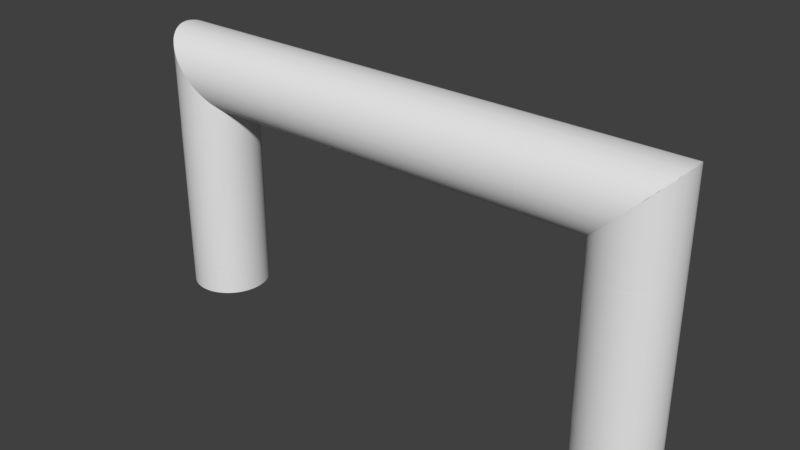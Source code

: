 # Source: untitled.blend  (saved by Blender 2.79.0; exported with 4.5.12 LTS)
import bpy
from mathutils import Matrix  # noqa: F401  (used for matrix-valued properties, if any)

bpy.ops.wm.read_factory_settings(use_empty=True)
scene = bpy.context.scene
scene.name = 'Scene'

# ---- collections
col_collection_1 = bpy.data.collections.new('Collection 1'); scene.collection.children.link(col_collection_1)

# ---- materials (node trees are filled in below, after node groups)
mat_mat_1 = bpy.data.materials.new('Mat_1')
mat_mat_1.alpha_threshold = 0.0
mat_mat_1.use_transparent_shadow = False
mat_mat_1.roughness = 0.5
mat_mat_002 = bpy.data.materials.new('Mat.002')
mat_mat_002.alpha_threshold = 0.0
mat_mat_002.use_transparent_shadow = False
mat_mat_002.roughness = 0.5

# ---- material node trees

# ---- world
world_world = bpy.data.worlds.new('World'); scene.world = world_world
world_world.color = (0.05088, 0.05088, 0.05088)
world_world.use_sun_shadow = False
world_world.sun_shadow_jitter_overblur = 0.0
world_world.cycles.sampling_method = 'MANUAL'

# ---- meshes
me_baner_2_002 = bpy.data.meshes.new('baner_2.002')
me_baner_2_002.from_pydata([(106.4, -12.05, 11.96), (106.4, -12.05, 72.13), (105.3, -12.98, 72.13), (105.3, -12.98, 11.96), (104.1, -13.8, 11.96), (104.1, -13.8, 72.13), (102.8, -14.5, 72.13), (102.8, -14.5, 11.96), (84.87, -11.72, 11.96), (84.87, -11.72, 72.13), (83.85, -10.66, 72.13), (83.85, -10.66, 11.96), (101.4, -15.08, 72.13), (101.4, -15.08, 11.96), (98.44, -15.85, 72.13), (98.44, -15.85, 11.96), (99.93, -15.53, 11.96), (99.94, -15.53, 72.13), (95.84, -16.06, 72.13), (95.84, -16.06, 11.96), (97.41, -15.98, 11.96), (97.41, -15.98, 72.13), (94.26, -15.98, 72.13), (94.26, -15.98, 11.96), (88.48, -14.28, 72.13), (88.48, -14.28, 11.96), (89.83, -14.9, 11.96), (89.83, -14.9, 72.13), (85.99, -12.68, 72.13), (85.99, -12.68, 11.96), (87.19, -13.54, 11.96), (87.19, -13.54, 72.13), (92.73, -15.76, 72.13), (92.73, -15.76, 11.96), (91.25, -15.4, 11.96), (91.26, -15.4, 72.13), (107.5, -11.03, 11.96), (107.5, -11.03, 72.13)], [], [(0, 1, 2, 3), (4, 5, 6, 7), (8, 9, 10, 11), (5, 4, 3, 2), (12, 13, 7, 6), (14, 15, 16, 17), (18, 19, 20, 21), (22, 23, 19, 18), (24, 25, 26, 27), (28, 29, 30, 31), (23, 22, 32, 33), (34, 35, 27, 26), (36, 37, 1, 0), (13, 12, 17, 16), (15, 14, 21, 20), (33, 32, 35, 34), (25, 24, 31, 30), (29, 28, 9, 8)])
me_baner_2_002.polygons.foreach_set('use_smooth', [True] * 18)
_uv = me_baner_2_002.uv_layers.new(name='UVMap')
_uv.uv.foreach_set('vector', [1.007, 0.6834, -0.000947, 0.6834, -0.000947, 0.6642, 1.007, 0.6641, 1.007, 0.6435, -0.000947, 0.6435, -0.000947, 0.6216, 1.007, 0.6216, 1.007, 0.3219, -0.000947, 0.3219, -0.000947, 0.3047, 1.007, 0.3047, -0.000947, 0.6435, 1.007, 0.6435, 1.007, 0.6641, -0.000947, 0.6642, -0.000947, 0.5985, 1.007, 0.5985, 1.007, 0.6216, -0.000947, 0.6216, -0.000947, 0.5492, 1.007, 0.5492, 1.007, 0.5743, -0.000947, 0.5743, -0.000947, 0.5057, 1.007, 0.5057, 1.007, 0.532, -0.000947, 0.5321, -0.000947, 0.4793, 1.007, 0.4793, 1.007, 0.5057, -0.000947, 0.5057, -0.000947, 0.3823, 1.007, 0.3823, 1.007, 0.405, -0.000947, 0.4051, -0.000947, 0.3406, 1.007, 0.3406, 1.007, 0.3608, -0.000947, 0.3608, 1.007, 0.4793, -0.000947, 0.4793, -0.000947, 0.4537, 1.007, 0.4536, 1.007, 0.4289, -0.000947, 0.4289, -0.000947, 0.4051, 1.007, 0.405, 1.007, 0.7011, -0.000947, 0.7011, -0.000947, 0.6834, 1.007, 0.6834, 1.007, 0.5985, -0.000947, 0.5985, -0.000947, 0.5743, 1.007, 0.5743, 1.007, 0.5492, -0.000947, 0.5492, -0.000947, 0.5321, 1.007, 0.532, 1.007, 0.4536, -0.000947, 0.4537, -0.000947, 0.4289, 1.007, 0.4289, 1.007, 0.3823, -0.000947, 0.3823, -0.000947, 0.3608, 1.007, 0.3608, 1.007, 0.3406, -0.000947, 0.3406, -0.000947, 0.3219, 1.007, 0.3219])
me_baner_2_002.materials.append(mat_mat_1)
me_baner_2_002.use_remesh_preserve_volume = False
me_baner_2_002.use_remesh_preserve_attributes = False
me_baner_2_002.use_mirror_vertex_groups = False
me_baner_2_002.update()
me_baner_3_002 = bpy.data.meshes.new('baner_3.002')
me_baner_3_002.from_pydata([(-60.13, -11.03, 84.15), (60.19, -11.03, 84.15), (60.19, -12.05, 85.21), (-60.13, -12.05, 85.21), (-60.13, -12.98, 86.36), (60.19, -12.98, 86.36), (60.19, -13.8, 87.59), (-60.13, -13.8, 87.59), (-60.13, -15.98, 94.24), (60.19, -15.98, 94.24), (60.19, -16.06, 95.81), (-60.13, -16.06, 95.81), (-60.13, -14.9, 101.8), (60.19, -14.9, 101.8), (60.19, -14.28, 103.2), (-60.13, -14.28, 103.2), (60.19, -13.54, 104.5), (-60.13, -13.54, 104.5), (-60.13, -15.98, 97.39), (60.19, -15.98, 97.39), (60.19, -15.76, 98.92), (-60.13, -15.76, 98.92), (-60.13, -15.4, 100.4), (60.19, -15.4, 100.4), (60.19, -15.08, 90.28), (-60.13, -15.08, 90.28), (-60.13, -14.5, 88.9), (60.19, -14.5, 88.9), (60.19, -15.53, 91.72), (-60.13, -15.53, 91.72), (60.19, -15.85, 93.21), (-60.13, -15.85, 93.21), (60.19, -12.68, 105.7), (-60.13, -12.68, 105.7), (60.19, -11.72, 106.8), (-60.13, -11.72, 106.8), (60.19, -10.66, 107.8), (-60.13, -10.66, 107.8)], [], [(0, 1, 2, 3), (4, 5, 6, 7), (8, 9, 10, 11), (12, 13, 14, 15), (15, 14, 16, 17), (18, 19, 20, 21), (22, 23, 13, 12), (24, 25, 26, 27), (28, 29, 25, 24), (30, 31, 29, 28), (9, 8, 31, 30), (19, 18, 11, 10), (23, 22, 21, 20), (32, 33, 17, 16), (34, 35, 33, 32), (5, 4, 3, 2), (27, 26, 7, 6), (36, 37, 35, 34)])
me_baner_3_002.polygons.foreach_set('use_smooth', [True] * 18)
_uv = me_baner_3_002.uv_layers.new(name='UVMap')
_uv.uv.foreach_set('vector', [-0.1592, 0.3704, 1.159, 0.3704, 1.159, 0.3819, -0.1592, 0.3819, -0.1592, 0.3945, 1.159, 0.3945, 1.159, 0.408, -0.1592, 0.408, -0.1592, 0.4809, 1.159, 0.4809, 1.159, 0.4981, -0.1592, 0.4981, -0.1592, 0.5639, 1.159, 0.5639, 1.159, 0.5788, -0.1592, 0.5788, -0.1592, 0.5788, 1.159, 0.5788, 1.159, 0.5929, -0.1592, 0.5929, -0.1592, 0.5154, 1.159, 0.5154, 1.159, 0.5322, -0.1592, 0.5322, -0.1592, 0.5484, 1.159, 0.5484, 1.159, 0.5639, -0.1592, 0.5639, 1.159, 0.4375, -0.1592, 0.4375, -0.1592, 0.4224, 1.159, 0.4224, 1.159, 0.4533, -0.1592, 0.4533, -0.1592, 0.4375, 1.159, 0.4375, 1.159, 0.4697, -0.1592, 0.4697, -0.1592, 0.4533, 1.159, 0.4533, 1.159, 0.4809, -0.1592, 0.4809, -0.1592, 0.4697, 1.159, 0.4697, 1.159, 0.5154, -0.1592, 0.5154, -0.1592, 0.4981, 1.159, 0.4981, 1.159, 0.5484, -0.1592, 0.5484, -0.1592, 0.5322, 1.159, 0.5322, 1.159, 0.6061, -0.1592, 0.6061, -0.1592, 0.5929, 1.159, 0.5929, 1.159, 0.6183, -0.1592, 0.6183, -0.1592, 0.6061, 1.159, 0.6061, 1.159, 0.3945, -0.1592, 0.3945, -0.1592, 0.3819, 1.159, 0.3819, 1.159, 0.4224, -0.1592, 0.4224, -0.1592, 0.408, 1.159, 0.408, 1.159, 0.6296, -0.1592, 0.6296, -0.1592, 0.6183, 1.159, 0.6183])
me_baner_3_002.materials.append(mat_mat_002)
me_baner_3_002.use_remesh_preserve_volume = False
me_baner_3_002.use_remesh_preserve_attributes = False
me_baner_3_002.use_mirror_vertex_groups = False
me_baner_3_002.update()
me_noga_2_001 = bpy.data.meshes.new('noga_2.001')
me_noga_2_001.from_pydata([(111.9, -1.175e-05, 72.13), (111.9, -1.822e-05, 111.8), (111.8, -1.574, 111.7), (111.8, -1.574, 72.13), (111.8, -1.574, 11.96), (111.6, -3.104, 11.96), (111.6, -3.104, -0.03975), (111.8, -1.574, -0.03975), (111.6, -3.104, 72.13), (111.6, -3.104, 111.5), (111.2, -4.583, 111.2), (111.2, -4.583, 72.13), (111.2, -4.583, 11.96), (110.7, -6.004, 72.13), (110.7, -6.004, 11.96), (110.7, -6.004, 110.7), (110.1, -7.36, 110.0), (110.1, -7.36, 72.13), (110.1, -7.36, 11.96), (109.3, -8.644, 11.96), (109.3, -8.644, -0.03979), (110.1, -7.36, -0.03978), (109.3, -8.644, 72.13), (109.3, -8.644, 109.3), (108.5, -9.849, 108.4), (108.5, -9.849, 72.13), (107.5, -10.97, 107.5), (107.5, -10.97, 72.13), (106.5, -11.99, 106.4), (106.5, -11.99, 72.13), (105.3, -12.92, 105.3), (105.3, -12.92, 72.13), (104.1, -13.74, 104.0), (104.1, -13.74, 72.13), (102.8, -14.44, 102.7), (102.8, -14.44, 72.13), (102.8, -14.44, 11.96), (101.4, -15.02, 11.96), (101.4, -15.02, -0.03993), (102.8, -14.44, -0.03991), (101.4, -15.02, 72.13), (101.4, -15.02, 101.4), (99.96, -15.47, 99.91), (99.96, -15.47, 72.13), (99.96, -15.47, 11.96), (98.46, -15.79, 72.13), (98.46, -15.79, 11.96), (98.46, -15.79, 98.41), (97.43, -15.92, 97.39), (97.44, -15.92, 72.13), (95.86, -16.0, 95.81), (95.86, -16.0, 72.13), (94.29, -15.92, 94.24), (94.29, -15.92, 72.13), (92.76, -15.7, 92.71), (92.76, -15.7, 72.13), (92.76, -15.7, 11.96), (91.28, -15.34, 11.96), (91.28, -15.34, -0.0401), (92.76, -15.7, -0.04008), (91.28, -15.34, 72.13), (91.28, -15.34, 91.23), (89.86, -14.84, 89.81), (89.86, -14.84, 72.13), (89.86, -14.84, 11.96), (88.5, -14.22, 11.96), (88.5, -14.22, -0.04015), (89.86, -14.84, -0.04013), (88.5, -14.22, 72.13), (88.5, -14.22, 88.45), (87.22, -13.48, 87.17), (87.22, -13.48, 72.13), (87.22, -13.48, 11.96), (86.01, -12.62, 72.13), (86.01, -12.62, 11.96), (86.01, -12.62, 85.97), (84.89, -11.66, 84.85), (84.89, -11.66, 72.13), (84.89, -11.66, 11.96), (83.87, -10.6, 72.13), (83.87, -10.6, 11.96), (83.87, -10.6, 83.82), (82.94, -9.457, 82.9), (82.94, -9.457, 72.13), (82.13, -8.225, 82.08), (82.13, -8.225, 72.13), (81.42, -6.916, 81.38), (81.42, -6.916, 72.13), (80.84, -5.537, 80.79), (80.84, -5.537, 72.13), (80.39, -4.096, 80.34), (80.39, -4.096, 72.13), (80.07, -2.599, 80.02), (80.07, -2.599, 72.13), (80.07, -2.599, 11.96), (79.94, -1.574, 11.96), (79.94, -1.574, -0.04029), (80.07, -2.599, -0.04029), (79.94, -1.574, 72.13), (79.94, -1.574, 79.89), (79.86, -1.3e-05, 79.81), (79.86, -1.175e-05, 72.13), (79.86, -1.948e-06, 11.96), (79.94, 1.574, 11.96), (79.94, 1.574, -0.04029), (79.86, 6.565e-09, -0.04029), (79.94, 1.574, 72.13), (79.94, 1.574, 79.89), (80.16, 3.104, 80.11), (80.16, 3.104, 72.13), (80.52, 4.583, 80.48), (80.52, 4.583, 72.13), (81.02, 6.004, 80.97), (81.02, 6.004, 72.13), (81.64, 7.36, 81.6), (81.64, 7.36, 72.13), (81.64, 7.36, 11.96), (82.39, 8.644, 72.13), (82.39, 8.644, 11.96), (82.39, 8.644, 82.34), (83.24, 9.849, 83.19), (83.24, 9.849, 72.13), (83.24, 9.849, 11.96), (84.2, 10.97, 72.13), (84.2, 10.97, 11.96), (84.2, 10.97, 84.15), (85.26, 11.99, 85.21), (85.26, 11.99, 72.13), (85.26, 11.99, 11.96), (86.4, 12.92, 72.13), (86.41, 12.92, 11.96), (86.4, 12.92, 86.36), (87.64, 13.74, 87.59), (87.64, 13.74, 72.13), (87.64, 13.74, 11.96), (88.95, 14.44, 72.13), (88.95, 14.44, 11.96), (88.94, 14.44, 88.9), (90.32, 15.02, 90.28), (90.32, 15.02, 72.13), (91.76, 15.47, 91.72), (91.76, 15.47, 72.13), (93.26, 15.79, 93.21), (93.26, 15.79, 72.13), (94.29, 15.92, 94.24), (94.29, 15.92, 72.13), (95.86, 16.0, 95.81), (95.86, 16.0, 72.13), (97.43, 15.92, 97.39), (97.44, 15.92, 72.13), (97.44, 15.92, 11.96), (98.97, 15.7, 11.96), (98.97, 15.7, -0.03997), (97.44, 15.92, -0.03999), (98.97, 15.7, 72.13), (98.96, 15.7, 98.92), (100.4, 15.34, 100.4), (100.4, 15.34, 72.13), (100.4, 15.34, 11.96), (101.9, 14.84, 11.96), (101.9, 14.84, -0.03992), (100.4, 15.34, -0.03994), (101.9, 14.84, 72.13), (101.9, 14.84, 101.8), (103.2, 14.22, 103.2), (103.2, 14.22, 72.13), (104.5, 13.48, 104.5), (104.5, 13.48, 72.13), (105.7, 12.62, 105.7), (105.7, 12.62, 72.13), (106.8, 11.66, 106.8), (106.8, 11.66, 72.13), (106.8, 11.66, 11.96), (107.9, 10.6, 72.13), (107.9, 10.6, 11.96), (107.9, 10.6, 107.8), (108.8, 9.457, 108.7), (108.8, 9.457, 72.13), (108.8, 9.457, 11.96), (109.6, 8.225, 11.96), (109.6, 8.225, -0.03979), (108.8, 9.457, -0.0398), (109.6, 8.225, 72.13), (109.6, 8.225, 109.5), (110.3, 6.916, 110.3), (110.3, 6.916, 72.13), (110.3, 6.916, 11.96), (110.9, 5.537, 11.96), (110.9, 5.537, -0.03976), (110.3, 6.916, -0.03977), (110.9, 5.537, 72.13), (110.9, 5.537, 110.8), (111.3, 4.096, 111.3), (111.3, 4.096, 72.13), (111.3, 4.096, 11.96), (111.7, 2.599, 72.13), (111.7, 2.599, 11.96), (111.7, 2.599, 111.6), (111.8, 1.574, 111.7), (111.8, 1.574, 72.13), (111.8, 1.574, 11.96), (111.9, -1.948e-06, 11.96), (111.9, 6.476e-09, -0.03975), (108.5, -9.849, 11.96), (108.5, -9.849, -0.03981), (107.5, -10.97, 11.96), (107.5, -10.97, -0.03982), (106.5, -11.99, 11.96), (105.3, -12.92, 11.96), (104.1, -13.74, 11.96), (99.96, -15.47, -0.03995), (97.44, -15.92, 11.96), (95.86, -16.0, 11.96), (95.86, -16.0, -0.04002), (97.44, -15.92, -0.04), (94.29, -15.92, 11.96), (94.29, -15.92, -0.04005), (84.89, -11.66, -0.04021), (86.01, -12.62, -0.04019), (82.94, -9.457, 11.96), (82.94, -9.457, -0.04024), (83.87, -10.6, -0.04023), (82.13, -8.225, 11.96), (82.13, -8.225, -0.04026), (81.42, -6.916, 11.96), (81.42, -6.916, -0.04027), (80.84, -5.537, 11.96), (80.39, -4.096, 11.96), (80.16, 3.104, 11.96), (80.16, 3.104, -0.04029), (80.53, 4.583, 11.96), (81.02, 6.004, 11.96), (85.26, 11.99, -0.0402), (84.2, 10.97, -0.04022), (90.32, 15.02, 11.96), (91.77, 15.47, 11.96), (91.77, 15.47, -0.04009), (90.32, 15.02, -0.04011), (93.26, 15.79, 11.96), (94.29, 15.92, 11.96), (94.29, 15.92, -0.04005), (93.26, 15.79, -0.04006), (95.86, 16.0, 11.96), (103.2, 14.22, 11.96), (104.5, 13.48, 11.96), (104.5, 13.48, -0.03987), (103.2, 14.22, -0.03989), (105.7, 12.62, 11.96), (106.8, 11.66, -0.03983), (105.7, 12.62, -0.03985), (107.9, 10.6, -0.03981), (110.7, -6.004, -0.03977), (111.2, -4.583, -0.03976), (98.46, -15.79, -0.03998), (87.22, -13.48, -0.04017), (82.39, 8.644, -0.04025), (81.65, 7.36, -0.04026), (83.24, 9.849, -0.04024), (86.41, 12.92, -0.04018), (88.95, 14.44, -0.04014), (87.64, 13.74, -0.04016), (111.7, 2.599, -0.03975), (111.3, 4.096, -0.03976), (111.8, 1.574, -0.03975), (106.5, -11.99, -0.03984), (105.3, -12.92, -0.03986), (104.1, -13.74, -0.03988), (80.84, -5.537, -0.04028), (80.39, -4.096, -0.04029), (80.53, 4.583, -0.04028), (81.02, 6.004, -0.04027), (95.86, 16.0, -0.04002)], [], [(0, 1, 2, 3), (4, 5, 6, 7), (8, 9, 10, 11), (12, 11, 13, 14), (13, 15, 16, 17), (18, 19, 20, 21), (22, 23, 24, 25), (25, 24, 26, 27), (27, 26, 28, 29), (29, 28, 30, 31), (31, 30, 32, 33), (33, 32, 34, 35), (36, 37, 38, 39), (40, 41, 42, 43), (44, 43, 45, 46), (45, 47, 48, 49), (49, 48, 50, 51), (51, 50, 52, 53), (53, 52, 54, 55), (56, 57, 58, 59), (60, 61, 62, 63), (64, 65, 66, 67), (68, 69, 70, 71), (72, 71, 73, 74), (73, 75, 76, 77), (78, 77, 79, 80), (79, 81, 82, 83), (83, 82, 84, 85), (85, 84, 86, 87), (87, 86, 88, 89), (89, 88, 90, 91), (91, 90, 92, 93), (94, 95, 96, 97), (98, 99, 100, 101), (102, 103, 104, 105), (106, 107, 108, 109), (109, 108, 110, 111), (111, 110, 112, 113), (113, 112, 114, 115), (116, 115, 117, 118), (117, 119, 120, 121), (122, 121, 123, 124), (123, 125, 126, 127), (128, 127, 129, 130), (129, 131, 132, 133), (134, 133, 135, 136), (135, 137, 138, 139), (139, 138, 140, 141), (141, 140, 142, 143), (143, 142, 144, 145), (145, 144, 146, 147), (147, 146, 148, 149), (150, 151, 152, 153), (154, 155, 156, 157), (158, 159, 160, 161), (162, 163, 164, 165), (165, 164, 166, 167), (167, 166, 168, 169), (169, 168, 170, 171), (172, 171, 173, 174), (173, 175, 176, 177), (178, 179, 180, 181), (182, 183, 184, 185), (186, 187, 188, 189), (190, 191, 192, 193), (194, 193, 195, 196), (195, 197, 198, 199), (200, 199, 0, 201), (4, 7, 202, 201), (3, 2, 9, 8), (11, 12, 5, 8), (11, 10, 15, 13), (17, 18, 14, 13), (17, 16, 23, 22), (203, 204, 20, 19), (205, 206, 204, 203), (29, 207, 205, 27), (31, 208, 207, 29), (33, 209, 208, 31), (35, 36, 209, 33), (35, 34, 41, 40), (44, 210, 38, 37), (43, 42, 47, 45), (49, 211, 46, 45), (212, 213, 214, 211), (215, 216, 213, 212), (55, 56, 215, 53), (55, 54, 61, 60), (64, 67, 58, 57), (63, 62, 69, 68), (71, 72, 65, 68), (71, 70, 75, 73), (78, 217, 218, 74), (77, 76, 81, 79), (219, 220, 221, 80), (222, 223, 220, 219), (224, 225, 223, 222), (89, 226, 224, 87), (91, 227, 226, 89), (93, 94, 227, 91), (93, 92, 99, 98), (102, 105, 96, 95), (101, 100, 107, 106), (228, 229, 104, 103), (111, 230, 228, 109), (113, 231, 230, 111), (115, 116, 231, 113), (115, 114, 119, 117), (121, 122, 118, 117), (121, 120, 125, 123), (128, 232, 233, 124), (127, 126, 131, 129), (133, 134, 130, 129), (133, 132, 137, 135), (139, 234, 136, 135), (235, 236, 237, 234), (143, 238, 235, 141), (239, 240, 241, 238), (147, 242, 239, 145), (149, 150, 242, 147), (149, 148, 155, 154), (158, 161, 152, 151), (157, 156, 163, 162), (165, 243, 159, 162), (244, 245, 246, 243), (169, 247, 244, 167), (172, 248, 249, 247), (171, 170, 175, 173), (178, 181, 250, 174), (177, 176, 183, 182), (185, 186, 179, 182), (185, 184, 191, 190), (193, 194, 187, 190), (193, 192, 197, 195), (199, 200, 196, 195), (199, 198, 1, 0), (4, 3, 8, 5), (14, 251, 252, 12), (18, 17, 22, 19), (36, 35, 40, 37), (46, 253, 210, 44), (56, 55, 60, 57), (64, 63, 68, 65), (74, 218, 254, 72), (80, 221, 217, 78), (94, 93, 98, 95), (102, 101, 106, 103), (118, 255, 256, 116), (124, 233, 257, 122), (130, 258, 232, 128), (136, 259, 260, 134), (150, 149, 154, 151), (158, 157, 162, 159), (174, 250, 248, 172), (178, 177, 182, 179), (186, 185, 190, 187), (196, 261, 262, 194), (201, 202, 263, 200), (201, 0, 3, 4), (12, 252, 6, 5), (18, 21, 251, 14), (19, 22, 25, 203), (203, 25, 27, 205), (207, 264, 206, 205), (208, 265, 264, 207), (209, 266, 265, 208), (36, 39, 266, 209), (37, 40, 43, 44), (211, 214, 253, 46), (211, 49, 51, 212), (212, 51, 53, 215), (56, 59, 216, 215), (57, 60, 63, 64), (72, 254, 66, 65), (74, 73, 77, 78), (80, 79, 83, 219), (219, 83, 85, 222), (222, 85, 87, 224), (226, 267, 225, 224), (227, 268, 267, 226), (94, 97, 268, 227), (95, 98, 101, 102), (103, 106, 109, 228), (230, 269, 229, 228), (231, 270, 269, 230), (116, 256, 270, 231), (122, 257, 255, 118), (124, 123, 127, 128), (134, 260, 258, 130), (234, 237, 259, 136), (234, 139, 141, 235), (238, 241, 236, 235), (238, 143, 145, 239), (242, 271, 240, 239), (150, 153, 271, 242), (151, 154, 157, 158), (243, 246, 160, 159), (243, 165, 167, 244), (247, 249, 245, 244), (247, 169, 171, 172), (174, 173, 177, 178), (186, 189, 180, 179), (194, 262, 188, 187), (200, 263, 261, 196)])
me_noga_2_001.polygons.foreach_set('use_smooth', [True] * 204)
_uv = me_noga_2_001.uv_layers.new(name='UVMap')
_uv.uv.foreach_set('vector', [0.0, 0.8387, 0.0, 0.75, 0.015, 0.75, 0.015, 0.8386, 0.015, 0.9732, 0.03, 0.9731, 0.03, 1.0, 0.015, 1.0, 0.03, 0.8383, 0.03, 0.75, 0.045, 0.75, 0.045, 0.8377, 0.045, 0.973, 0.045, 0.8377, 0.06, 0.837, 0.06, 0.9729, 0.06, 0.837, 0.06, 0.75, 0.075, 0.75, 0.075, 0.8361, 0.075, 0.9727, 0.09, 0.9726, 0.09, 1.0, 0.075, 1.0, 0.09, 0.835, 0.09, 0.75, 0.105, 0.75, 0.105, 0.8337, 0.105, 0.8337, 0.105, 0.75, 0.12, 0.75, 0.12, 0.8322, 0.12, 0.8322, 0.12, 0.75, 0.135, 0.75, 0.135, 0.8305, 0.135, 0.8305, 0.135, 0.75, 0.15, 0.75, 0.15, 0.8287, 0.15, 0.8287, 0.15, 0.75, 0.165, 0.75, 0.165, 0.8266, 0.165, 0.8266, 0.165, 0.75, 0.18, 0.75, 0.18, 0.8244, 0.18, 0.9708, 0.195, 0.9704, 0.195, 1.0, 0.18, 1.0, 0.195, 0.822, 0.195, 0.75, 0.21, 0.75, 0.21, 0.8195, 0.21, 0.97, 0.21, 0.8195, 0.225, 0.8167, 0.225, 0.9695, 0.225, 0.8167, 0.225, 0.75, 0.235, 0.75, 0.235, 0.8148, 0.235, 0.8148, 0.235, 0.75, 0.25, 0.75, 0.25, 0.8118, 0.25, 0.8118, 0.25, 0.75, 0.265, 0.75, 0.265, 0.8086, 0.265, 0.8086, 0.265, 0.75, 0.28, 0.75, 0.28, 0.8055, 0.28, 0.9677, 0.295, 0.9671, 0.295, 1.0, 0.28, 1.0, 0.295, 0.8023, 0.295, 0.75, 0.31, 0.75, 0.31, 0.7992, 0.31, 0.9666, 0.325, 0.9661, 0.325, 1.0, 0.31, 1.0, 0.325, 0.7961, 0.325, 0.75, 0.34, 0.75, 0.34, 0.7931, 0.34, 0.9656, 0.34, 0.7931, 0.355, 0.7902, 0.355, 0.9651, 0.355, 0.7902, 0.355, 0.75, 0.37, 0.75, 0.37, 0.7874, 0.37, 0.9647, 0.37, 0.7874, 0.385, 0.7848, 0.385, 0.9642, 0.385, 0.7848, 0.385, 0.75, 0.4, 0.75, 0.4, 0.7824, 0.4, 0.7824, 0.4, 0.75, 0.415, 0.75, 0.415, 0.7803, 0.415, 0.7803, 0.415, 0.75, 0.43, 0.75, 0.43, 0.7784, 0.43, 0.7784, 0.43, 0.75, 0.445, 0.75, 0.445, 0.7768, 0.445, 0.7768, 0.445, 0.75, 0.46, 0.75, 0.46, 0.7755, 0.46, 0.7755, 0.46, 0.75, 0.475, 0.75, 0.475, 0.7746, 0.475, 0.9625, 0.485, 0.9625, 0.485, 1.0, 0.475, 1.0, 0.485, 0.7743, 0.485, 0.75, 0.5, 0.75, 0.5, 0.7741, 0.5, 0.9624, 0.515, 0.9625, 0.515, 1.0, 0.5, 1.0, 0.515, 0.7743, 0.515, 0.75, 0.53, 0.75, 0.53, 0.7749, 0.53, 0.7749, 0.53, 0.75, 0.545, 0.75, 0.545, 0.7759, 0.545, 0.7759, 0.545, 0.75, 0.56, 0.75, 0.56, 0.7773, 0.56, 0.7773, 0.56, 0.75, 0.575, 0.75, 0.575, 0.779, 0.575, 0.9633, 0.575, 0.779, 0.59, 0.781, 0.59, 0.9636, 0.59, 0.781, 0.59, 0.75, 0.605, 0.75, 0.605, 0.7832, 0.605, 0.964, 0.605, 0.7832, 0.62, 0.7857, 0.62, 0.9644, 0.62, 0.7857, 0.62, 0.75, 0.635, 0.75, 0.635, 0.7884, 0.635, 0.9648, 0.635, 0.7884, 0.65, 0.7912, 0.65, 0.9653, 0.65, 0.7912, 0.65, 0.75, 0.665, 0.75, 0.665, 0.7941, 0.665, 0.9658, 0.665, 0.7941, 0.68, 0.7971, 0.68, 0.9663, 0.68, 0.7971, 0.68, 0.75, 0.695, 0.75, 0.695, 0.8002, 0.695, 0.8002, 0.695, 0.75, 0.71, 0.75, 0.71, 0.8034, 0.71, 0.8034, 0.71, 0.75, 0.725, 0.75, 0.725, 0.8065, 0.725, 0.8065, 0.725, 0.75, 0.735, 0.75, 0.735, 0.8086, 0.735, 0.8086, 0.735, 0.75, 0.75, 0.75, 0.75, 0.8118, 0.75, 0.8118, 0.75, 0.75, 0.765, 0.75, 0.765, 0.8148, 0.765, 0.9692, 0.78, 0.9697, 0.78, 1.0, 0.765, 1.0, 0.78, 0.8177, 0.78, 0.75, 0.795, 0.75, 0.795, 0.8204, 0.795, 0.9701, 0.81, 0.9705, 0.81, 1.0, 0.795, 1.0, 0.81, 0.8229, 0.81, 0.75, 0.825, 0.75, 0.825, 0.8252, 0.825, 0.8252, 0.825, 0.75, 0.84, 0.75, 0.84, 0.8273, 0.84, 0.8273, 0.84, 0.75, 0.855, 0.75, 0.855, 0.8293, 0.855, 0.8293, 0.855, 0.75, 0.87, 0.75, 0.87, 0.8311, 0.87, 0.9719, 0.87, 0.8311, 0.885, 0.8327, 0.885, 0.9722, 0.885, 0.8327, 0.885, 0.75, 0.9, 0.75, 0.9, 0.8341, 0.9, 0.9724, 0.915, 0.9726, 0.915, 1.0, 0.9, 1.0, 0.915, 0.8354, 0.915, 0.75, 0.93, 0.75, 0.93, 0.8364, 0.93, 0.9728, 0.945, 0.9729, 0.945, 1.0, 0.93, 1.0, 0.945, 0.8373, 0.945, 0.75, 0.96, 0.75, 0.96, 0.8379, 0.96, 0.9731, 0.96, 0.8379, 0.975, 0.8384, 0.975, 0.9731, 0.975, 0.8384, 0.975, 0.75, 0.985, 0.75, 0.985, 0.8386, 0.985, 0.9732, 0.985, 0.8386, 1.0, 0.8387, 1.0, 0.9732, 0.015, 0.9732, 0.015, 1.0, 0.0, 1.0, 0.0, 0.9732, 0.015, 0.8386, 0.015, 0.75, 0.03, 0.75, 0.03, 0.8383, 0.045, 0.8377, 0.045, 0.973, 0.03, 0.9731, 0.03, 0.8383, 0.045, 0.8377, 0.045, 0.75, 0.06, 0.75, 0.06, 0.837, 0.075, 0.8361, 0.075, 0.9727, 0.06, 0.9729, 0.06, 0.837, 0.075, 0.8361, 0.075, 0.75, 0.09, 0.75, 0.09, 0.835, 0.105, 0.9723, 0.105, 1.0, 0.09, 1.0, 0.09, 0.9726, 0.12, 0.9721, 0.12, 1.0, 0.105, 1.0, 0.105, 0.9723, 0.135, 0.8305, 0.135, 0.9718, 0.12, 0.9721, 0.12, 0.8322, 0.15, 0.8287, 0.15, 0.9715, 0.135, 0.9718, 0.135, 0.8305, 0.165, 0.8266, 0.165, 0.9712, 0.15, 0.9715, 0.15, 0.8287, 0.18, 0.8244, 0.18, 0.9708, 0.165, 0.9712, 0.165, 0.8266, 0.18, 0.8244, 0.18, 0.75, 0.195, 0.75, 0.195, 0.822, 0.21, 0.97, 0.21, 1.0, 0.195, 1.0, 0.195, 0.9704, 0.21, 0.8195, 0.21, 0.75, 0.225, 0.75, 0.225, 0.8167, 0.235, 0.8148, 0.235, 0.9692, 0.225, 0.9695, 0.225, 0.8167, 0.25, 0.9687, 0.25, 1.0, 0.235, 1.0, 0.235, 0.9692, 0.265, 0.9682, 0.265, 1.0, 0.25, 1.0, 0.25, 0.9687, 0.28, 0.8055, 0.28, 0.9677, 0.265, 0.9682, 0.265, 0.8086, 0.28, 0.8055, 0.28, 0.75, 0.295, 0.75, 0.295, 0.8023, 0.31, 0.9666, 0.31, 1.0, 0.295, 1.0, 0.295, 0.9671, 0.31, 0.7992, 0.31, 0.75, 0.325, 0.75, 0.325, 0.7961, 0.34, 0.7931, 0.34, 0.9656, 0.325, 0.9661, 0.325, 0.7961, 0.34, 0.7931, 0.34, 0.75, 0.355, 0.75, 0.355, 0.7902, 0.37, 0.9647, 0.37, 1.0, 0.355, 1.0, 0.355, 0.9651, 0.37, 0.7874, 0.37, 0.75, 0.385, 0.75, 0.385, 0.7848, 0.4, 0.9638, 0.4, 1.0, 0.385, 1.0, 0.385, 0.9642, 0.415, 0.9635, 0.415, 1.0, 0.4, 1.0, 0.4, 0.9638, 0.43, 0.9632, 0.43, 1.0, 0.415, 1.0, 0.415, 0.9635, 0.445, 0.7768, 0.445, 0.9629, 0.43, 0.9632, 0.43, 0.7784, 0.46, 0.7755, 0.46, 0.9627, 0.445, 0.9629, 0.445, 0.7768, 0.475, 0.7746, 0.475, 0.9625, 0.46, 0.9627, 0.46, 0.7755, 0.475, 0.7746, 0.475, 0.75, 0.485, 0.75, 0.485, 0.7743, 0.5, 0.9624, 0.5, 1.0, 0.485, 1.0, 0.485, 0.9625, 0.5, 0.7741, 0.5, 0.75, 0.515, 0.75, 0.515, 0.7743, 0.53, 0.9626, 0.53, 1.0, 0.515, 1.0, 0.515, 0.9625, 0.545, 0.7759, 0.545, 0.9627, 0.53, 0.9626, 0.53, 0.7749, 0.56, 0.7773, 0.56, 0.963, 0.545, 0.9627, 0.545, 0.7759, 0.575, 0.779, 0.575, 0.9633, 0.56, 0.963, 0.56, 0.7773, 0.575, 0.779, 0.575, 0.75, 0.59, 0.75, 0.59, 0.781, 0.605, 0.7832, 0.605, 0.964, 0.59, 0.9636, 0.59, 0.781, 0.605, 0.7832, 0.605, 0.75, 0.62, 0.75, 0.62, 0.7857, 0.635, 0.9648, 0.635, 1.0, 0.62, 1.0, 0.62, 0.9644, 0.635, 0.7884, 0.635, 0.75, 0.65, 0.75, 0.65, 0.7912, 0.665, 0.7941, 0.665, 0.9658, 0.65, 0.9653, 0.65, 0.7912, 0.665, 0.7941, 0.665, 0.75, 0.68, 0.75, 0.68, 0.7971, 0.695, 0.8002, 0.695, 0.9668, 0.68, 0.9663, 0.68, 0.7971, 0.71, 0.9673, 0.71, 1.0, 0.695, 1.0, 0.695, 0.9668, 0.725, 0.8065, 0.725, 0.9678, 0.71, 0.9673, 0.71, 0.8034, 0.735, 0.9682, 0.735, 1.0, 0.725, 1.0, 0.725, 0.9678, 0.75, 0.8118, 0.75, 0.9687, 0.735, 0.9682, 0.735, 0.8086, 0.765, 0.8148, 0.765, 0.9692, 0.75, 0.9687, 0.75, 0.8118, 0.765, 0.8148, 0.765, 0.75, 0.78, 0.75, 0.78, 0.8177, 0.795, 0.9701, 0.795, 1.0, 0.78, 1.0, 0.78, 0.9697, 0.795, 0.8204, 0.795, 0.75, 0.81, 0.75, 0.81, 0.8229, 0.825, 0.8252, 0.825, 0.9709, 0.81, 0.9705, 0.81, 0.8229, 0.84, 0.9713, 0.84, 1.0, 0.825, 1.0, 0.825, 0.9709, 0.855, 0.8293, 0.855, 0.9716, 0.84, 0.9713, 0.84, 0.8273, 0.87, 0.9719, 0.87, 1.0, 0.855, 1.0, 0.855, 0.9716, 0.87, 0.8311, 0.87, 0.75, 0.885, 0.75, 0.885, 0.8327, 0.9, 0.9724, 0.9, 1.0, 0.885, 1.0, 0.885, 0.9722, 0.9, 0.8341, 0.9, 0.75, 0.915, 0.75, 0.915, 0.8354, 0.93, 0.8364, 0.93, 0.9728, 0.915, 0.9726, 0.915, 0.8354, 0.93, 0.8364, 0.93, 0.75, 0.945, 0.75, 0.945, 0.8373, 0.96, 0.8379, 0.96, 0.9731, 0.945, 0.9729, 0.945, 0.8373, 0.96, 0.8379, 0.96, 0.75, 0.975, 0.75, 0.975, 0.8384, 0.985, 0.8386, 0.985, 0.9732, 0.975, 0.9731, 0.975, 0.8384, 0.985, 0.8386, 0.985, 0.75, 1.0, 0.75, 1.0, 0.8387, 0.015, 0.9732, 0.015, 0.8386, 0.03, 0.8383, 0.03, 0.9731, 0.06, 0.9729, 0.06, 1.0, 0.045, 1.0, 0.045, 0.973, 0.075, 0.9727, 0.075, 0.8361, 0.09, 0.835, 0.09, 0.9726, 0.18, 0.9708, 0.18, 0.8244, 0.195, 0.822, 0.195, 0.9704, 0.225, 0.9695, 0.225, 1.0, 0.21, 1.0, 0.21, 0.97, 0.28, 0.9677, 0.28, 0.8055, 0.295, 0.8023, 0.295, 0.9671, 0.31, 0.9666, 0.31, 0.7992, 0.325, 0.7961, 0.325, 0.9661, 0.355, 0.9651, 0.355, 1.0, 0.34, 1.0, 0.34, 0.9656, 0.385, 0.9642, 0.385, 1.0, 0.37, 1.0, 0.37, 0.9647, 0.475, 0.9625, 0.475, 0.7746, 0.485, 0.7743, 0.485, 0.9625, 0.5, 0.9624, 0.5, 0.7741, 0.515, 0.7743, 0.515, 0.9625, 0.59, 0.9636, 0.59, 1.0, 0.575, 1.0, 0.575, 0.9633, 0.62, 0.9644, 0.62, 1.0, 0.605, 1.0, 0.605, 0.964, 0.65, 0.9653, 0.65, 1.0, 0.635, 1.0, 0.635, 0.9648, 0.68, 0.9663, 0.68, 1.0, 0.665, 1.0, 0.665, 0.9658, 0.765, 0.9692, 0.765, 0.8148, 0.78, 0.8177, 0.78, 0.9697, 0.795, 0.9701, 0.795, 0.8204, 0.81, 0.8229, 0.81, 0.9705, 0.885, 0.9722, 0.885, 1.0, 0.87, 1.0, 0.87, 0.9719, 0.9, 0.9724, 0.9, 0.8341, 0.915, 0.8354, 0.915, 0.9726, 0.93, 0.9728, 0.93, 0.8364, 0.945, 0.8373, 0.945, 0.9729, 0.975, 0.9731, 0.975, 1.0, 0.96, 1.0, 0.96, 0.9731, 1.0, 0.9732, 1.0, 1.0, 0.985, 1.0, 0.985, 0.9732, 0.0, 0.9732, 0.0, 0.8387, 0.015, 0.8386, 0.015, 0.9732, 0.045, 0.973, 0.045, 1.0, 0.03, 1.0, 0.03, 0.9731, 0.075, 0.9727, 0.075, 1.0, 0.06, 1.0, 0.06, 0.9729, 0.09, 0.9726, 0.09, 0.835, 0.105, 0.8337, 0.105, 0.9723, 0.105, 0.9723, 0.105, 0.8337, 0.12, 0.8322, 0.12, 0.9721, 0.135, 0.9718, 0.135, 1.0, 0.12, 1.0, 0.12, 0.9721, 0.15, 0.9715, 0.15, 1.0, 0.135, 1.0, 0.135, 0.9718, 0.165, 0.9712, 0.165, 1.0, 0.15, 1.0, 0.15, 0.9715, 0.18, 0.9708, 0.18, 1.0, 0.165, 1.0, 0.165, 0.9712, 0.195, 0.9704, 0.195, 0.822, 0.21, 0.8195, 0.21, 0.97, 0.235, 0.9692, 0.235, 1.0, 0.225, 1.0, 0.225, 0.9695, 0.235, 0.9692, 0.235, 0.8148, 0.25, 0.8118, 0.25, 0.9687, 0.25, 0.9687, 0.25, 0.8118, 0.265, 0.8086, 0.265, 0.9682, 0.28, 0.9677, 0.28, 1.0, 0.265, 1.0, 0.265, 0.9682, 0.295, 0.9671, 0.295, 0.8023, 0.31, 0.7992, 0.31, 0.9666, 0.34, 0.9656, 0.34, 1.0, 0.325, 1.0, 0.325, 0.9661, 0.355, 0.9651, 0.355, 0.7902, 0.37, 0.7874, 0.37, 0.9647, 0.385, 0.9642, 0.385, 0.7848, 0.4, 0.7824, 0.4, 0.9638, 0.4, 0.9638, 0.4, 0.7824, 0.415, 0.7803, 0.415, 0.9635, 0.415, 0.9635, 0.415, 0.7803, 0.43, 0.7784, 0.43, 0.9632, 0.445, 0.9629, 0.445, 1.0, 0.43, 1.0, 0.43, 0.9632, 0.46, 0.9627, 0.46, 1.0, 0.445, 1.0, 0.445, 0.9629, 0.475, 0.9625, 0.475, 1.0, 0.46, 1.0, 0.46, 0.9627, 0.485, 0.9625, 0.485, 0.7743, 0.5, 0.7741, 0.5, 0.9624, 0.515, 0.9625, 0.515, 0.7743, 0.53, 0.7749, 0.53, 0.9626, 0.545, 0.9627, 0.545, 1.0, 0.53, 1.0, 0.53, 0.9626, 0.56, 0.963, 0.56, 1.0, 0.545, 1.0, 0.545, 0.9627, 0.575, 0.9633, 0.575, 1.0, 0.56, 1.0, 0.56, 0.963, 0.605, 0.964, 0.605, 1.0, 0.59, 1.0, 0.59, 0.9636, 0.62, 0.9644, 0.62, 0.7857, 0.635, 0.7884, 0.635, 0.9648, 0.665, 0.9658, 0.665, 1.0, 0.65, 1.0, 0.65, 0.9653, 0.695, 0.9668, 0.695, 1.0, 0.68, 1.0, 0.68, 0.9663, 0.695, 0.9668, 0.695, 0.8002, 0.71, 0.8034, 0.71, 0.9673, 0.725, 0.9678, 0.725, 1.0, 0.71, 1.0, 0.71, 0.9673, 0.725, 0.9678, 0.725, 0.8065, 0.735, 0.8086, 0.735, 0.9682, 0.75, 0.9687, 0.75, 1.0, 0.735, 1.0, 0.735, 0.9682, 0.765, 0.9692, 0.765, 1.0, 0.75, 1.0, 0.75, 0.9687, 0.78, 0.9697, 0.78, 0.8177, 0.795, 0.8204, 0.795, 0.9701, 0.825, 0.9709, 0.825, 1.0, 0.81, 1.0, 0.81, 0.9705, 0.825, 0.9709, 0.825, 0.8252, 0.84, 0.8273, 0.84, 0.9713, 0.855, 0.9716, 0.855, 1.0, 0.84, 1.0, 0.84, 0.9713, 0.855, 0.9716, 0.855, 0.8293, 0.87, 0.8311, 0.87, 0.9719, 0.885, 0.9722, 0.885, 0.8327, 0.9, 0.8341, 0.9, 0.9724, 0.93, 0.9728, 0.93, 1.0, 0.915, 1.0, 0.915, 0.9726, 0.96, 0.9731, 0.96, 1.0, 0.945, 1.0, 0.945, 0.9729, 0.985, 0.9732, 0.985, 1.0, 0.975, 1.0, 0.975, 0.9731])
me_noga_2_001.materials.append(mat_mat_002)
me_noga_2_001.use_remesh_preserve_volume = False
me_noga_2_001.use_remesh_preserve_attributes = False
me_noga_2_001.use_mirror_vertex_groups = False
me_noga_2_001.update()
me_baner_2a_001 = bpy.data.meshes.new('baner_2a.001')
me_baner_2a_001.from_pydata([(85.26, 12.05, 11.96), (85.26, 12.05, 72.13), (86.4, 12.98, 72.13), (86.41, 12.98, 11.96), (87.64, 13.8, 11.96), (87.64, 13.8, 72.13), (88.95, 14.5, 72.13), (88.95, 14.5, 11.96), (106.8, 11.72, 11.96), (106.8, 11.72, 72.13), (107.9, 10.66, 72.13), (107.9, 10.66, 11.96), (90.32, 15.08, 72.13), (90.32, 15.08, 11.96), (93.26, 15.85, 72.13), (93.26, 15.85, 11.96), (91.77, 15.53, 11.96), (91.76, 15.53, 72.13), (95.86, 16.06, 72.13), (95.86, 16.06, 11.96), (94.29, 15.98, 11.96), (94.29, 15.98, 72.13), (97.44, 15.98, 72.13), (97.44, 15.98, 11.96), (103.2, 14.28, 72.13), (103.2, 14.28, 11.96), (101.9, 14.9, 11.96), (101.9, 14.9, 72.13), (105.7, 12.68, 72.13), (105.7, 12.68, 11.96), (104.5, 13.54, 11.96), (104.5, 13.54, 72.13), (98.97, 15.76, 72.13), (98.97, 15.76, 11.96), (100.4, 15.4, 11.96), (100.4, 15.4, 72.13), (84.2, 11.03, 11.96), (84.2, 11.03, 72.13)], [], [(0, 1, 2, 3), (4, 5, 6, 7), (8, 9, 10, 11), (5, 4, 3, 2), (12, 13, 7, 6), (14, 15, 16, 17), (18, 19, 20, 21), (22, 23, 19, 18), (24, 25, 26, 27), (28, 29, 30, 31), (23, 22, 32, 33), (34, 35, 27, 26), (36, 37, 1, 0), (13, 12, 17, 16), (15, 14, 21, 20), (33, 32, 35, 34), (25, 24, 31, 30), (29, 28, 9, 8)])
me_baner_2a_001.polygons.foreach_set('use_smooth', [True] * 18)
_uv = me_baner_2a_001.uv_layers.new(name='UVMap')
_uv.uv.foreach_set('vector', [-0.0007991, 0.3178, 1.001, 0.3178, 1.001, 0.3369, -0.0007991, 0.3369, -0.0007991, 0.3574, 1.001, 0.3574, 1.001, 0.3792, -0.0007991, 0.3792, -0.0007991, 0.6768, 1.001, 0.6768, 1.001, 0.6939, -0.0007991, 0.6939, 1.001, 0.3574, -0.0007991, 0.3574, -0.0007991, 0.3369, 1.001, 0.3369, 1.001, 0.4021, -0.0007991, 0.4021, -0.0007991, 0.3792, 1.001, 0.3792, 1.001, 0.451, -0.0007991, 0.451, -0.0007991, 0.4261, 1.001, 0.4261, 1.001, 0.4943, -0.0007991, 0.4943, -0.0007991, 0.4681, 1.001, 0.4681, 1.001, 0.5205, -0.0007991, 0.5205, -0.0007991, 0.4943, 1.001, 0.4943, 1.001, 0.6168, -0.0007991, 0.6168, -0.0007991, 0.5942, 1.001, 0.5942, 1.001, 0.6582, -0.0007991, 0.6582, -0.0007991, 0.6382, 1.001, 0.6381, -0.0007991, 0.5205, 1.001, 0.5205, 1.001, 0.5459, -0.0007991, 0.546, -0.0007991, 0.5706, 1.001, 0.5706, 1.001, 0.5942, -0.0007991, 0.5942, -0.0007991, 0.3002, 1.001, 0.3002, 1.001, 0.3178, -0.0007991, 0.3178, -0.0007991, 0.4021, 1.001, 0.4021, 1.001, 0.4261, -0.0007991, 0.4261, -0.0007991, 0.451, 1.001, 0.451, 1.001, 0.4681, -0.0007991, 0.4681, -0.0007991, 0.546, 1.001, 0.5459, 1.001, 0.5706, -0.0007991, 0.5706, -0.0007991, 0.6168, 1.001, 0.6168, 1.001, 0.6381, -0.0007991, 0.6382, -0.0007991, 0.6582, 1.001, 0.6582, 1.001, 0.6768, -0.0007991, 0.6768])
me_baner_2a_001.materials.append(mat_mat_1)
me_baner_2a_001.use_remesh_preserve_volume = False
me_baner_2a_001.use_remesh_preserve_attributes = False
me_baner_2a_001.use_mirror_vertex_groups = False
me_baner_2a_001.update()
me_baner_3a_001 = bpy.data.meshes.new('baner_3a.001')
me_baner_3a_001.from_pydata([(60.13, 11.03, 84.15), (-60.19, 11.03, 84.15), (-60.19, 12.05, 85.21), (60.13, 12.05, 85.21), (60.13, 12.98, 86.36), (-60.19, 12.98, 86.36), (-60.19, 13.8, 87.59), (60.13, 13.8, 87.59), (60.13, 15.98, 94.24), (-60.19, 15.98, 94.24), (-60.19, 16.06, 95.81), (60.13, 16.06, 95.81), (60.13, 14.9, 101.8), (-60.19, 14.9, 101.8), (-60.19, 14.28, 103.2), (60.13, 14.28, 103.2), (-60.19, 13.54, 104.5), (60.13, 13.54, 104.5), (60.13, 15.98, 97.39), (-60.19, 15.98, 97.39), (-60.19, 15.76, 98.92), (60.13, 15.76, 98.92), (60.13, 15.4, 100.4), (-60.19, 15.4, 100.4), (-60.19, 15.08, 90.28), (60.13, 15.08, 90.28), (60.13, 14.5, 88.9), (-60.19, 14.5, 88.9), (-60.19, 15.53, 91.72), (60.13, 15.53, 91.72), (-60.19, 15.85, 93.21), (60.13, 15.85, 93.21), (-60.19, 12.68, 105.7), (60.13, 12.68, 105.7), (-60.19, 11.72, 106.8), (60.13, 11.72, 106.8), (-60.19, 10.66, 107.8), (60.13, 10.66, 107.8)], [], [(0, 1, 2, 3), (4, 5, 6, 7), (8, 9, 10, 11), (12, 13, 14, 15), (15, 14, 16, 17), (18, 19, 20, 21), (22, 23, 13, 12), (24, 25, 26, 27), (28, 29, 25, 24), (30, 31, 29, 28), (9, 8, 31, 30), (19, 18, 11, 10), (23, 22, 21, 20), (32, 33, 17, 16), (34, 35, 33, 32), (5, 4, 3, 2), (27, 26, 7, 6), (36, 37, 35, 34)])
me_baner_3a_001.polygons.foreach_set('use_smooth', [True] * 18)
_uv = me_baner_3a_001.uv_layers.new(name='UVMap')
_uv.uv.foreach_set('vector', [-0.125, 0.379, 1.125, 0.379, 1.125, 0.39, -0.125, 0.39, -0.125, 0.4019, 1.125, 0.4019, 1.125, 0.4147, -0.125, 0.4147, -0.125, 0.4838, 1.125, 0.4838, 1.125, 0.5002, -0.125, 0.5002, -0.125, 0.5626, 1.125, 0.5626, 1.125, 0.5767, -0.125, 0.5767, -0.125, 0.5767, 1.125, 0.5767, 1.125, 0.59, -0.125, 0.59, -0.125, 0.5165, 1.125, 0.5165, 1.125, 0.5324, -0.125, 0.5324, -0.125, 0.5478, 1.125, 0.5478, 1.125, 0.5626, -0.125, 0.5626, 1.125, 0.4427, -0.125, 0.4427, -0.125, 0.4283, 1.125, 0.4283, 1.125, 0.4576, -0.125, 0.4576, -0.125, 0.4427, 1.125, 0.4427, 1.125, 0.4732, -0.125, 0.4732, -0.125, 0.4576, 1.125, 0.4576, 1.125, 0.4838, -0.125, 0.4838, -0.125, 0.4732, 1.125, 0.4732, 1.125, 0.5165, -0.125, 0.5165, -0.125, 0.5002, 1.125, 0.5002, 1.125, 0.5478, -0.125, 0.5478, -0.125, 0.5324, 1.125, 0.5324, 1.125, 0.6025, -0.125, 0.6025, -0.125, 0.59, 1.125, 0.59, 1.125, 0.6141, -0.125, 0.6141, -0.125, 0.6025, 1.125, 0.6025, 1.125, 0.4019, -0.125, 0.4019, -0.125, 0.39, 1.125, 0.39, 1.125, 0.4283, -0.125, 0.4283, -0.125, 0.4147, 1.125, 0.4147, 1.125, 0.6248, -0.125, 0.6248, -0.125, 0.6141, 1.125, 0.6141])
me_baner_3a_001.materials.append(mat_mat_002)
me_baner_3a_001.use_remesh_preserve_volume = False
me_baner_3a_001.use_remesh_preserve_attributes = False
me_baner_3a_001.use_mirror_vertex_groups = False
me_baner_3a_001.update()
me_poprzeczka_001 = bpy.data.meshes.new('poprzeczka.001')
me_poprzeczka_001.from_pydata([(60.19, -1.822e-05, 111.8), (111.9, -1.822e-05, 111.8), (111.8, 1.574, 111.7), (60.19, 1.574, 111.7), (-60.13, 1.574, 111.7), (-60.13, 3.104, 111.5), (-111.6, 3.104, 111.5), (-111.8, 1.574, 111.7), (60.19, 3.104, 111.5), (60.19, 4.583, 111.2), (-60.13, 4.583, 111.2), (-60.13, 6.004, 110.7), (-110.7, 6.004, 110.7), (-111.2, 4.583, 111.2), (60.19, 6.004, 110.7), (60.19, 7.36, 110.0), (-60.13, 7.36, 110.0), (-60.13, 8.644, 109.3), (-109.3, 8.644, 109.3), (-110.1, 7.36, 110.0), (60.19, 8.644, 109.3), (60.19, 9.849, 108.4), (-60.13, 9.849, 108.4), (60.19, 10.97, 107.5), (-60.13, 10.97, 107.5), (60.19, 11.99, 106.4), (-60.13, 11.99, 106.4), (106.5, 11.99, 106.4), (105.3, 12.92, 105.3), (60.19, 12.92, 105.3), (104.1, 13.74, 104.0), (60.19, 13.74, 104.0), (102.8, 14.44, 102.7), (60.19, 14.44, 102.7), (-60.13, 14.44, 102.7), (-60.13, 15.02, 101.4), (-101.4, 15.02, 101.4), (-102.8, 14.44, 102.7), (60.19, 15.02, 101.4), (60.19, 15.47, 99.91), (-60.13, 15.47, 99.91), (-60.13, 15.79, 98.41), (-98.46, 15.79, 98.41), (-99.96, 15.47, 99.91), (60.19, 15.79, 98.41), (98.46, 15.79, 98.41), (97.44, 15.92, 97.39), (60.19, 15.92, 97.39), (-60.13, 15.92, 97.39), (60.19, 16.0, 95.81), (-60.13, 16.0, 95.81), (95.86, 16.0, 95.81), (94.29, 15.92, 94.24), (60.19, 15.92, 94.24), (92.76, 15.7, 92.71), (60.19, 15.7, 92.71), (-60.13, 15.7, 92.71), (-60.13, 15.34, 91.23), (-91.28, 15.34, 91.23), (-92.76, 15.7, 92.71), (60.19, 15.34, 91.23), (60.19, 14.84, 89.81), (-60.13, 14.84, 89.81), (-60.13, 14.22, 88.45), (-88.5, 14.22, 88.45), (-89.86, 14.84, 89.81), (60.19, 14.22, 88.45), (88.5, 14.22, 88.45), (87.22, 13.48, 87.17), (60.19, 13.48, 87.17), (-60.13, 13.48, 87.17), (-60.13, 12.62, 85.97), (-86.01, 12.62, 85.97), (-87.22, 13.48, 87.17), (60.19, 12.62, 85.97), (60.19, 11.66, 84.85), (-60.13, 11.66, 84.85), (-60.13, 10.6, 83.82), (-83.87, 10.6, 83.82), (-84.89, 11.66, 84.85), (60.19, 10.6, 83.82), (60.19, 9.457, 82.9), (-60.13, 9.457, 82.9), (60.19, 8.225, 82.08), (-60.13, 8.225, 82.08), (82.13, 8.225, 82.08), (81.42, 6.916, 81.38), (60.19, 6.916, 81.38), (80.84, 5.537, 80.79), (60.19, 5.537, 80.79), (-60.13, 5.537, 80.79), (60.19, 4.096, 80.34), (-60.13, 4.096, 80.34), (80.39, 4.096, 80.34), (80.07, 2.599, 80.02), (60.19, 2.599, 80.02), (-60.13, 2.599, 80.02), (-60.13, 1.574, 79.89), (-79.94, 1.574, 79.89), (-80.07, 2.599, 80.02), (60.19, 1.574, 79.89), (79.94, 1.574, 79.89), (79.86, -1.3e-05, 79.81), (60.19, -1.3e-05, 79.81), (-60.13, -1.3e-05, 79.81), (-60.13, -1.574, 79.89), (-79.94, -1.574, 79.89), (-79.86, -1.3e-05, 79.81), (60.19, -1.574, 79.89), (79.94, -1.574, 79.89), (80.16, -3.104, 80.11), (60.19, -3.104, 80.11), (80.53, -4.583, 80.48), (60.19, -4.583, 80.48), (81.02, -6.004, 80.97), (60.19, -6.004, 80.97), (-60.13, -6.004, 80.97), (60.19, -7.36, 81.6), (-60.13, -7.36, 81.6), (-60.13, -8.644, 82.34), (-82.39, -8.644, 82.34), (-81.64, -7.36, 81.6), (60.19, -8.644, 82.34), (60.19, -9.849, 83.19), (-60.13, -9.849, 83.19), (-60.13, -10.97, 84.15), (-84.2, -10.97, 84.15), (-83.24, -9.849, 83.19), (60.19, -10.97, 84.15), (60.19, -11.99, 85.21), (-60.13, -11.99, 85.21), (-60.13, -12.92, 86.36), (-86.4, -12.92, 86.36), (-85.26, -11.99, 85.21), (60.19, -12.92, 86.36), (60.19, -13.74, 87.59), (-60.13, -13.74, 87.59), (-60.13, -14.44, 88.9), (-88.94, -14.44, 88.9), (-87.64, -13.74, 87.59), (60.19, -14.44, 88.9), (88.95, -14.44, 88.9), (90.32, -15.02, 90.28), (60.19, -15.02, 90.28), (91.77, -15.47, 91.72), (60.19, -15.47, 91.72), (93.26, -15.79, 93.21), (60.19, -15.79, 93.21), (94.29, -15.92, 94.24), (60.19, -15.92, 94.24), (-60.13, -15.92, 94.24), (60.19, -16.0, 95.81), (-60.13, -16.0, 95.81), (95.86, -16.0, 95.81), (97.44, -15.92, 97.39), (60.19, -15.92, 97.39), (-60.13, -15.92, 97.39), (-60.13, -15.7, 98.92), (-98.96, -15.7, 98.92), (-97.43, -15.92, 97.39), (60.19, -15.7, 98.92), (98.97, -15.7, 98.92), (100.4, -15.34, 100.4), (60.19, -15.34, 100.4), (-60.13, -15.34, 100.4), (-60.13, -14.84, 101.8), (-101.9, -14.84, 101.8), (-100.4, -15.34, 100.4), (60.19, -14.84, 101.8), (60.19, -14.22, 103.2), (-60.13, -14.22, 103.2), (60.19, -13.48, 104.5), (-60.13, -13.48, 104.5), (104.5, -13.48, 104.5), (105.7, -12.62, 105.7), (60.19, -12.62, 105.7), (106.8, -11.66, 106.8), (60.19, -11.66, 106.8), (-60.13, -11.66, 106.8), (-60.13, -10.6, 107.8), (-107.9, -10.6, 107.8), (-106.8, -11.66, 106.8), (60.19, -10.6, 107.8), (107.9, -10.6, 107.8), (108.8, -9.457, 108.7), (60.19, -9.457, 108.7), (-60.13, -9.457, 108.7), (-60.13, -8.225, 109.5), (-109.6, -8.225, 109.5), (-108.8, -9.457, 108.7), (60.19, -8.225, 109.5), (109.6, -8.225, 109.5), (110.3, -6.916, 110.3), (60.19, -6.916, 110.3), (-60.13, -6.916, 110.3), (-60.13, -5.537, 110.8), (-110.9, -5.537, 110.8), (-110.3, -6.916, 110.3), (60.19, -5.537, 110.8), (60.19, -4.096, 111.3), (-60.13, -4.096, 111.3), (-60.13, -2.599, 111.6), (-111.7, -2.599, 111.6), (-111.3, -4.096, 111.3), (60.19, -2.599, 111.6), (111.7, -2.599, 111.6), (111.8, -1.574, 111.7), (60.19, -1.574, 111.7), (-60.13, -1.574, 111.7), (-60.13, -1.822e-05, 111.8), (-111.9, -1.822e-05, 111.8), (-111.8, -1.574, 111.7), (111.2, 4.583, 111.2), (110.7, 6.004, 110.7), (-108.5, 9.849, 108.4), (-107.5, 10.97, 107.5), (-106.5, 11.99, 106.4), (-60.13, 12.92, 105.3), (-105.3, 12.92, 105.3), (-60.13, 13.74, 104.0), (-104.1, 13.74, 104.0), (-97.43, 15.92, 97.39), (-95.86, 16.0, 95.81), (-60.13, 15.92, 94.24), (-94.29, 15.92, 94.24), (91.28, 15.34, 91.23), (89.86, 14.84, 89.81), (86.01, 12.62, 85.97), (84.89, 11.66, 84.85), (83.87, 10.6, 83.82), (-82.94, 9.457, 82.9), (-82.13, 8.225, 82.08), (-60.13, 6.916, 81.38), (-81.42, 6.916, 81.38), (-80.84, 5.537, 80.79), (-80.39, 4.096, 80.34), (-60.13, -3.104, 80.11), (-80.16, -3.104, 80.11), (-60.13, -4.583, 80.48), (-80.52, -4.583, 80.48), (-81.02, -6.004, 80.97), (81.64, -7.36, 81.6), (82.39, -8.644, 82.34), (83.24, -9.849, 83.19), (84.2, -10.97, 84.15), (85.26, -11.99, 85.21), (86.41, -12.92, 86.36), (87.64, -13.74, 87.59), (-60.13, -15.02, 90.28), (-90.32, -15.02, 90.28), (-60.13, -15.47, 91.72), (-91.76, -15.47, 91.72), (-60.13, -15.79, 93.21), (-93.26, -15.79, 93.21), (-94.29, -15.92, 94.24), (-95.86, -16.0, 95.81), (-103.2, -14.22, 103.2), (-104.5, -13.48, 104.5), (-60.13, -12.62, 105.7), (-105.7, -12.62, 105.7), (110.9, -5.537, 110.8), (111.6, 3.104, 111.5), (110.1, 7.36, 110.0), (109.3, 8.644, 109.3), (108.5, 9.849, 108.4), (107.5, 10.97, 107.5), (101.4, 15.02, 101.4), (99.96, 15.47, 99.91), (82.94, 9.457, 82.9), (101.9, -14.84, 101.8), (103.2, -14.22, 103.2), (111.3, -4.096, 111.3)], [], [(0, 1, 2, 3), (4, 5, 6, 7), (5, 8, 9, 10), (10, 11, 12, 13), (11, 14, 15, 16), (16, 17, 18, 19), (17, 20, 21, 22), (22, 21, 23, 24), (24, 23, 25, 26), (25, 27, 28, 29), (29, 28, 30, 31), (31, 30, 32, 33), (34, 35, 36, 37), (35, 38, 39, 40), (40, 41, 42, 43), (44, 45, 46, 47), (48, 47, 49, 50), (49, 51, 52, 53), (53, 52, 54, 55), (56, 57, 58, 59), (57, 60, 61, 62), (62, 63, 64, 65), (66, 67, 68, 69), (70, 71, 72, 73), (71, 74, 75, 76), (76, 77, 78, 79), (77, 80, 81, 82), (82, 81, 83, 84), (83, 85, 86, 87), (87, 86, 88, 89), (90, 89, 91, 92), (91, 93, 94, 95), (96, 97, 98, 99), (100, 101, 102, 103), (104, 105, 106, 107), (108, 109, 110, 111), (111, 110, 112, 113), (113, 112, 114, 115), (116, 115, 117, 118), (118, 119, 120, 121), (119, 122, 123, 124), (124, 125, 126, 127), (125, 128, 129, 130), (130, 131, 132, 133), (131, 134, 135, 136), (136, 137, 138, 139), (140, 141, 142, 143), (143, 142, 144, 145), (145, 144, 146, 147), (147, 146, 148, 149), (150, 149, 151, 152), (151, 153, 154, 155), (156, 157, 158, 159), (160, 161, 162, 163), (164, 165, 166, 167), (165, 168, 169, 170), (170, 169, 171, 172), (171, 173, 174, 175), (175, 174, 176, 177), (178, 179, 180, 181), (182, 183, 184, 185), (186, 187, 188, 189), (190, 191, 192, 193), (194, 195, 196, 197), (195, 198, 199, 200), (200, 201, 202, 203), (204, 205, 206, 207), (208, 209, 210, 211), (4, 7, 210, 209), (4, 3, 8, 5), (10, 13, 6, 5), (9, 212, 213, 14), (16, 19, 12, 11), (16, 15, 20, 17), (22, 214, 18, 17), (24, 215, 214, 22), (26, 216, 215, 24), (217, 218, 216, 26), (219, 220, 218, 217), (34, 37, 220, 219), (34, 33, 38, 35), (40, 43, 36, 35), (40, 39, 44, 41), (48, 221, 42, 41), (50, 222, 221, 48), (223, 224, 222, 50), (56, 59, 224, 223), (55, 54, 225, 60), (62, 65, 58, 57), (61, 226, 67, 66), (70, 73, 64, 63), (69, 68, 227, 74), (76, 79, 72, 71), (75, 228, 229, 80), (82, 230, 78, 77), (84, 231, 230, 82), (232, 233, 231, 84), (90, 234, 233, 232), (92, 235, 234, 90), (96, 99, 235, 92), (95, 94, 101, 100), (104, 107, 98, 97), (103, 102, 109, 108), (236, 237, 106, 105), (238, 239, 237, 236), (116, 240, 239, 238), (118, 121, 240, 116), (117, 241, 242, 122), (124, 127, 120, 119), (123, 243, 244, 128), (130, 133, 126, 125), (129, 245, 246, 134), (136, 139, 132, 131), (135, 247, 141, 140), (248, 249, 138, 137), (250, 251, 249, 248), (252, 253, 251, 250), (150, 254, 253, 252), (152, 255, 254, 150), (156, 159, 255, 152), (156, 155, 160, 157), (164, 167, 158, 157), (164, 163, 168, 165), (170, 256, 166, 165), (172, 257, 256, 170), (258, 259, 257, 172), (178, 181, 259, 258), (177, 176, 183, 182), (186, 189, 180, 179), (186, 185, 190, 187), (194, 197, 188, 187), (193, 192, 260, 198), (200, 203, 196, 195), (200, 199, 204, 201), (208, 211, 202, 201), (208, 207, 0, 209), (3, 4, 209, 0), (8, 261, 212, 9), (14, 213, 262, 15), (20, 263, 264, 21), (21, 264, 265, 23), (23, 265, 27, 25), (29, 217, 26, 25), (31, 219, 217, 29), (33, 34, 219, 31), (38, 266, 267, 39), (47, 48, 41, 44), (47, 46, 51, 49), (53, 223, 50, 49), (55, 56, 223, 53), (60, 225, 226, 61), (69, 70, 63, 66), (74, 227, 228, 75), (80, 229, 268, 81), (81, 268, 85, 83), (87, 232, 84, 83), (89, 90, 232, 87), (89, 88, 93, 91), (95, 96, 92, 91), (103, 104, 97, 100), (111, 236, 105, 108), (113, 238, 236, 111), (115, 116, 238, 113), (115, 114, 241, 117), (122, 242, 243, 123), (128, 244, 245, 129), (134, 246, 247, 135), (143, 248, 137, 140), (145, 250, 248, 143), (147, 252, 250, 145), (149, 150, 252, 147), (149, 148, 153, 151), (155, 156, 152, 151), (163, 164, 157, 160), (168, 269, 270, 169), (169, 270, 173, 171), (175, 258, 172, 171), (177, 178, 258, 175), (185, 186, 179, 182), (193, 194, 187, 190), (198, 260, 271, 199), (207, 208, 201, 204), (3, 2, 261, 8), (14, 11, 10, 9), (15, 262, 263, 20), (33, 32, 266, 38), (39, 267, 45, 44), (60, 57, 56, 55), (66, 63, 62, 61), (74, 71, 70, 69), (80, 77, 76, 75), (100, 97, 96, 95), (108, 105, 104, 103), (122, 119, 118, 117), (128, 125, 124, 123), (134, 131, 130, 129), (140, 137, 136, 135), (155, 154, 161, 160), (163, 162, 269, 168), (182, 179, 178, 177), (185, 184, 191, 190), (198, 195, 194, 193), (199, 271, 205, 204), (207, 206, 1, 0)])
me_poprzeczka_001.polygons.foreach_set('use_smooth', [True] * 204)
_uv = me_poprzeczka_001.uv_layers.new(name='UVMap')
_uv.uv.foreach_set('vector', [0.0, 0.3655, 0.0, 0.25, 0.015, 0.25, 0.015, 0.3654, 0.015, 0.6345, 0.03, 0.6347, 0.03, 0.75, 0.015, 0.75, 0.03, 0.6347, 0.03, 0.3651, 0.045, 0.3647, 0.045, 0.6352, 0.045, 0.6352, 0.06, 0.6358, 0.06, 0.75, 0.045, 0.75, 0.06, 0.6358, 0.06, 0.3641, 0.075, 0.3633, 0.075, 0.6366, 0.075, 0.6366, 0.09, 0.6375, 0.09, 0.75, 0.075, 0.75, 0.09, 0.6375, 0.09, 0.3624, 0.105, 0.3613, 0.105, 0.6386, 0.105, 0.6386, 0.105, 0.3613, 0.12, 0.36, 0.12, 0.6398, 0.12, 0.6398, 0.12, 0.36, 0.135, 0.3587, 0.135, 0.6412, 0.135, 0.3587, 0.135, 0.25, 0.15, 0.25, 0.15, 0.3571, 0.15, 0.3571, 0.15, 0.25, 0.165, 0.25, 0.165, 0.3554, 0.165, 0.3554, 0.165, 0.25, 0.18, 0.25, 0.18, 0.3536, 0.18, 0.6463, 0.195, 0.6482, 0.195, 0.75, 0.18, 0.75, 0.195, 0.6482, 0.195, 0.3516, 0.21, 0.3495, 0.21, 0.6504, 0.21, 0.6504, 0.225, 0.6527, 0.225, 0.75, 0.21, 0.75, 0.225, 0.3472, 0.225, 0.25, 0.235, 0.25, 0.235, 0.3456, 0.235, 0.6543, 0.235, 0.3456, 0.25, 0.343, 0.25, 0.6568, 0.25, 0.343, 0.25, 0.25, 0.265, 0.25, 0.265, 0.3404, 0.265, 0.3404, 0.265, 0.25, 0.28, 0.25, 0.28, 0.3378, 0.28, 0.6621, 0.295, 0.6647, 0.295, 0.75, 0.28, 0.75, 0.295, 0.6647, 0.295, 0.3351, 0.31, 0.3325, 0.31, 0.6673, 0.31, 0.6673, 0.325, 0.6699, 0.325, 0.75, 0.31, 0.75, 0.325, 0.33, 0.325, 0.25, 0.34, 0.25, 0.34, 0.3275, 0.34, 0.6724, 0.355, 0.6748, 0.355, 0.75, 0.34, 0.75, 0.355, 0.6748, 0.355, 0.325, 0.37, 0.3227, 0.37, 0.6771, 0.37, 0.6771, 0.385, 0.6792, 0.385, 0.75, 0.37, 0.75, 0.385, 0.6792, 0.385, 0.3206, 0.4, 0.3186, 0.4, 0.6812, 0.4, 0.6812, 0.4, 0.3186, 0.415, 0.3168, 0.415, 0.683, 0.415, 0.3168, 0.415, 0.25, 0.43, 0.25, 0.43, 0.3152, 0.43, 0.3152, 0.43, 0.25, 0.445, 0.25, 0.445, 0.3139, 0.445, 0.6859, 0.445, 0.3139, 0.46, 0.3128, 0.46, 0.687, 0.46, 0.3128, 0.46, 0.25, 0.475, 0.25, 0.475, 0.3121, 0.475, 0.6877, 0.485, 0.6881, 0.485, 0.75, 0.475, 0.75, 0.485, 0.3117, 0.485, 0.25, 0.5, 0.25, 0.5, 0.3116, 0.5, 0.6882, 0.515, 0.6881, 0.515, 0.75, 0.5, 0.75, 0.515, 0.3117, 0.515, 0.25, 0.53, 0.25, 0.53, 0.3123, 0.53, 0.3123, 0.53, 0.25, 0.545, 0.25, 0.545, 0.3131, 0.545, 0.3131, 0.545, 0.25, 0.56, 0.25, 0.56, 0.3143, 0.56, 0.6855, 0.56, 0.3143, 0.575, 0.3157, 0.575, 0.6841, 0.575, 0.6841, 0.59, 0.6825, 0.59, 0.75, 0.575, 0.75, 0.59, 0.6825, 0.59, 0.3173, 0.605, 0.3192, 0.605, 0.6806, 0.605, 0.6806, 0.62, 0.6785, 0.62, 0.75, 0.605, 0.75, 0.62, 0.6785, 0.62, 0.3213, 0.635, 0.3235, 0.635, 0.6763, 0.635, 0.6763, 0.65, 0.674, 0.65, 0.75, 0.635, 0.75, 0.65, 0.674, 0.65, 0.3258, 0.665, 0.3283, 0.665, 0.6715, 0.665, 0.6715, 0.68, 0.669, 0.68, 0.75, 0.665, 0.75, 0.68, 0.3308, 0.68, 0.25, 0.695, 0.25, 0.695, 0.3334, 0.695, 0.3334, 0.695, 0.25, 0.71, 0.25, 0.71, 0.336, 0.71, 0.336, 0.71, 0.25, 0.725, 0.25, 0.725, 0.3386, 0.725, 0.3386, 0.725, 0.25, 0.735, 0.25, 0.735, 0.3404, 0.735, 0.6594, 0.735, 0.3404, 0.75, 0.343, 0.75, 0.6568, 0.75, 0.343, 0.75, 0.25, 0.765, 0.25, 0.765, 0.3456, 0.765, 0.6543, 0.78, 0.6519, 0.78, 0.75, 0.765, 0.75, 0.78, 0.3479, 0.78, 0.25, 0.795, 0.25, 0.795, 0.3502, 0.795, 0.6497, 0.81, 0.6476, 0.81, 0.75, 0.795, 0.75, 0.81, 0.6476, 0.81, 0.3523, 0.825, 0.3542, 0.825, 0.6456, 0.825, 0.6456, 0.825, 0.3542, 0.84, 0.356, 0.84, 0.6438, 0.84, 0.356, 0.84, 0.25, 0.855, 0.25, 0.855, 0.3576, 0.855, 0.3576, 0.855, 0.25, 0.87, 0.25, 0.87, 0.3591, 0.87, 0.6407, 0.885, 0.6394, 0.885, 0.75, 0.87, 0.75, 0.885, 0.3605, 0.885, 0.25, 0.9, 0.25, 0.9, 0.3617, 0.9, 0.6382, 0.915, 0.6372, 0.915, 0.75, 0.9, 0.75, 0.915, 0.3627, 0.915, 0.25, 0.93, 0.25, 0.93, 0.3636, 0.93, 0.6363, 0.945, 0.6356, 0.945, 0.75, 0.93, 0.75, 0.945, 0.6356, 0.945, 0.3643, 0.96, 0.3648, 0.96, 0.635, 0.96, 0.635, 0.975, 0.6346, 0.975, 0.75, 0.96, 0.75, 0.975, 0.3652, 0.975, 0.25, 0.985, 0.25, 0.985, 0.3654, 0.985, 0.6345, 1.0, 0.6344, 1.0, 0.75, 0.985, 0.75, 0.015, 0.6345, 0.015, 0.75, 0.0, 0.75, 0.0, 0.6344, 0.015, 0.6345, 0.015, 0.3654, 0.03, 0.3651, 0.03, 0.6347, 0.045, 0.6352, 0.045, 0.75, 0.03, 0.75, 0.03, 0.6347, 0.045, 0.3647, 0.045, 0.25, 0.06, 0.25, 0.06, 0.3641, 0.075, 0.6366, 0.075, 0.75, 0.06, 0.75, 0.06, 0.6358, 0.075, 0.6366, 0.075, 0.3633, 0.09, 0.3624, 0.09, 0.6375, 0.105, 0.6386, 0.105, 0.75, 0.09, 0.75, 0.09, 0.6375, 0.12, 0.6398, 0.12, 0.75, 0.105, 0.75, 0.105, 0.6386, 0.135, 0.6412, 0.135, 0.75, 0.12, 0.75, 0.12, 0.6398, 0.15, 0.6427, 0.15, 0.75, 0.135, 0.75, 0.135, 0.6412, 0.165, 0.6444, 0.165, 0.75, 0.15, 0.75, 0.15, 0.6427, 0.18, 0.6463, 0.18, 0.75, 0.165, 0.75, 0.165, 0.6444, 0.18, 0.6463, 0.18, 0.3536, 0.195, 0.3516, 0.195, 0.6482, 0.21, 0.6504, 0.21, 0.75, 0.195, 0.75, 0.195, 0.6482, 0.21, 0.6504, 0.21, 0.3495, 0.225, 0.3472, 0.225, 0.6527, 0.235, 0.6543, 0.235, 0.75, 0.225, 0.75, 0.225, 0.6527, 0.25, 0.6568, 0.25, 0.75, 0.235, 0.75, 0.235, 0.6543, 0.265, 0.6594, 0.265, 0.75, 0.25, 0.75, 0.25, 0.6568, 0.28, 0.6621, 0.28, 0.75, 0.265, 0.75, 0.265, 0.6594, 0.28, 0.3378, 0.28, 0.25, 0.295, 0.25, 0.295, 0.3351, 0.31, 0.6673, 0.31, 0.75, 0.295, 0.75, 0.295, 0.6647, 0.31, 0.3325, 0.31, 0.25, 0.325, 0.25, 0.325, 0.33, 0.34, 0.6724, 0.34, 0.75, 0.325, 0.75, 0.325, 0.6699, 0.34, 0.3275, 0.34, 0.25, 0.355, 0.25, 0.355, 0.325, 0.37, 0.6771, 0.37, 0.75, 0.355, 0.75, 0.355, 0.6748, 0.37, 0.3227, 0.37, 0.25, 0.385, 0.25, 0.385, 0.3206, 0.4, 0.6812, 0.4, 0.75, 0.385, 0.75, 0.385, 0.6792, 0.415, 0.683, 0.415, 0.75, 0.4, 0.75, 0.4, 0.6812, 0.43, 0.6846, 0.43, 0.75, 0.415, 0.75, 0.415, 0.683, 0.445, 0.6859, 0.445, 0.75, 0.43, 0.75, 0.43, 0.6846, 0.46, 0.687, 0.46, 0.75, 0.445, 0.75, 0.445, 0.6859, 0.475, 0.6877, 0.475, 0.75, 0.46, 0.75, 0.46, 0.687, 0.475, 0.3121, 0.475, 0.25, 0.485, 0.25, 0.485, 0.3117, 0.5, 0.6882, 0.5, 0.75, 0.485, 0.75, 0.485, 0.6881, 0.5, 0.3116, 0.5, 0.25, 0.515, 0.25, 0.515, 0.3117, 0.53, 0.6875, 0.53, 0.75, 0.515, 0.75, 0.515, 0.6881, 0.545, 0.6867, 0.545, 0.75, 0.53, 0.75, 0.53, 0.6875, 0.56, 0.6855, 0.56, 0.75, 0.545, 0.75, 0.545, 0.6867, 0.575, 0.6841, 0.575, 0.75, 0.56, 0.75, 0.56, 0.6855, 0.575, 0.3157, 0.575, 0.25, 0.59, 0.25, 0.59, 0.3173, 0.605, 0.6806, 0.605, 0.75, 0.59, 0.75, 0.59, 0.6825, 0.605, 0.3192, 0.605, 0.25, 0.62, 0.25, 0.62, 0.3213, 0.635, 0.6763, 0.635, 0.75, 0.62, 0.75, 0.62, 0.6785, 0.635, 0.3235, 0.635, 0.25, 0.65, 0.25, 0.65, 0.3258, 0.665, 0.6715, 0.665, 0.75, 0.65, 0.75, 0.65, 0.674, 0.665, 0.3283, 0.665, 0.25, 0.68, 0.25, 0.68, 0.3308, 0.695, 0.6664, 0.695, 0.75, 0.68, 0.75, 0.68, 0.669, 0.71, 0.6638, 0.71, 0.75, 0.695, 0.75, 0.695, 0.6664, 0.725, 0.6612, 0.725, 0.75, 0.71, 0.75, 0.71, 0.6638, 0.735, 0.6594, 0.735, 0.75, 0.725, 0.75, 0.725, 0.6612, 0.75, 0.6568, 0.75, 0.75, 0.735, 0.75, 0.735, 0.6594, 0.765, 0.6543, 0.765, 0.75, 0.75, 0.75, 0.75, 0.6568, 0.765, 0.6543, 0.765, 0.3456, 0.78, 0.3479, 0.78, 0.6519, 0.795, 0.6497, 0.795, 0.75, 0.78, 0.75, 0.78, 0.6519, 0.795, 0.6497, 0.795, 0.3502, 0.81, 0.3523, 0.81, 0.6476, 0.825, 0.6456, 0.825, 0.75, 0.81, 0.75, 0.81, 0.6476, 0.84, 0.6438, 0.84, 0.75, 0.825, 0.75, 0.825, 0.6456, 0.855, 0.6422, 0.855, 0.75, 0.84, 0.75, 0.84, 0.6438, 0.87, 0.6407, 0.87, 0.75, 0.855, 0.75, 0.855, 0.6422, 0.87, 0.3591, 0.87, 0.25, 0.885, 0.25, 0.885, 0.3605, 0.9, 0.6382, 0.9, 0.75, 0.885, 0.75, 0.885, 0.6394, 0.9, 0.6382, 0.9, 0.3617, 0.915, 0.3627, 0.915, 0.6372, 0.93, 0.6363, 0.93, 0.75, 0.915, 0.75, 0.915, 0.6372, 0.93, 0.3636, 0.93, 0.25, 0.945, 0.25, 0.945, 0.3643, 0.96, 0.635, 0.96, 0.75, 0.945, 0.75, 0.945, 0.6356, 0.96, 0.635, 0.96, 0.3648, 0.975, 0.3652, 0.975, 0.6346, 0.985, 0.6345, 0.985, 0.75, 0.975, 0.75, 0.975, 0.6346, 0.985, 0.6345, 0.985, 0.3654, 1.0, 0.3655, 1.0, 0.6344, 0.015, 0.3654, 0.015, 0.6345, 0.0, 0.6344, 0.0, 0.3655, 0.03, 0.3651, 0.03, 0.25, 0.045, 0.25, 0.045, 0.3647, 0.06, 0.3641, 0.06, 0.25, 0.075, 0.25, 0.075, 0.3633, 0.09, 0.3624, 0.09, 0.25, 0.105, 0.25, 0.105, 0.3613, 0.105, 0.3613, 0.105, 0.25, 0.12, 0.25, 0.12, 0.36, 0.12, 0.36, 0.12, 0.25, 0.135, 0.25, 0.135, 0.3587, 0.15, 0.3571, 0.15, 0.6427, 0.135, 0.6412, 0.135, 0.3587, 0.165, 0.3554, 0.165, 0.6444, 0.15, 0.6427, 0.15, 0.3571, 0.18, 0.3536, 0.18, 0.6463, 0.165, 0.6444, 0.165, 0.3554, 0.195, 0.3516, 0.195, 0.25, 0.21, 0.25, 0.21, 0.3495, 0.235, 0.3456, 0.235, 0.6543, 0.225, 0.6527, 0.225, 0.3472, 0.235, 0.3456, 0.235, 0.25, 0.25, 0.25, 0.25, 0.343, 0.265, 0.3404, 0.265, 0.6594, 0.25, 0.6568, 0.25, 0.343, 0.28, 0.3378, 0.28, 0.6621, 0.265, 0.6594, 0.265, 0.3404, 0.295, 0.3351, 0.295, 0.25, 0.31, 0.25, 0.31, 0.3325, 0.34, 0.3275, 0.34, 0.6724, 0.325, 0.6699, 0.325, 0.33, 0.355, 0.325, 0.355, 0.25, 0.37, 0.25, 0.37, 0.3227, 0.385, 0.3206, 0.385, 0.25, 0.4, 0.25, 0.4, 0.3186, 0.4, 0.3186, 0.4, 0.25, 0.415, 0.25, 0.415, 0.3168, 0.43, 0.3152, 0.43, 0.6846, 0.415, 0.683, 0.415, 0.3168, 0.445, 0.3139, 0.445, 0.6859, 0.43, 0.6846, 0.43, 0.3152, 0.445, 0.3139, 0.445, 0.25, 0.46, 0.25, 0.46, 0.3128, 0.475, 0.3121, 0.475, 0.6877, 0.46, 0.687, 0.46, 0.3128, 0.5, 0.3116, 0.5, 0.6882, 0.485, 0.6881, 0.485, 0.3117, 0.53, 0.3123, 0.53, 0.6875, 0.515, 0.6881, 0.515, 0.3117, 0.545, 0.3131, 0.545, 0.6867, 0.53, 0.6875, 0.53, 0.3123, 0.56, 0.3143, 0.56, 0.6855, 0.545, 0.6867, 0.545, 0.3131, 0.56, 0.3143, 0.56, 0.25, 0.575, 0.25, 0.575, 0.3157, 0.59, 0.3173, 0.59, 0.25, 0.605, 0.25, 0.605, 0.3192, 0.62, 0.3213, 0.62, 0.25, 0.635, 0.25, 0.635, 0.3235, 0.65, 0.3258, 0.65, 0.25, 0.665, 0.25, 0.665, 0.3283, 0.695, 0.3334, 0.695, 0.6664, 0.68, 0.669, 0.68, 0.3308, 0.71, 0.336, 0.71, 0.6638, 0.695, 0.6664, 0.695, 0.3334, 0.725, 0.3386, 0.725, 0.6612, 0.71, 0.6638, 0.71, 0.336, 0.735, 0.3404, 0.735, 0.6594, 0.725, 0.6612, 0.725, 0.3386, 0.735, 0.3404, 0.735, 0.25, 0.75, 0.25, 0.75, 0.343, 0.765, 0.3456, 0.765, 0.6543, 0.75, 0.6568, 0.75, 0.343, 0.795, 0.3502, 0.795, 0.6497, 0.78, 0.6519, 0.78, 0.3479, 0.81, 0.3523, 0.81, 0.25, 0.825, 0.25, 0.825, 0.3542, 0.825, 0.3542, 0.825, 0.25, 0.84, 0.25, 0.84, 0.356, 0.855, 0.3576, 0.855, 0.6422, 0.84, 0.6438, 0.84, 0.356, 0.87, 0.3591, 0.87, 0.6407, 0.855, 0.6422, 0.855, 0.3576, 0.9, 0.3617, 0.9, 0.6382, 0.885, 0.6394, 0.885, 0.3605, 0.93, 0.3636, 0.93, 0.6363, 0.915, 0.6372, 0.915, 0.3627, 0.945, 0.3643, 0.945, 0.25, 0.96, 0.25, 0.96, 0.3648, 0.985, 0.3654, 0.985, 0.6345, 0.975, 0.6346, 0.975, 0.3652, 0.015, 0.3654, 0.015, 0.25, 0.03, 0.25, 0.03, 0.3651, 0.06, 0.3641, 0.06, 0.6358, 0.045, 0.6352, 0.045, 0.3647, 0.075, 0.3633, 0.075, 0.25, 0.09, 0.25, 0.09, 0.3624, 0.18, 0.3536, 0.18, 0.25, 0.195, 0.25, 0.195, 0.3516, 0.21, 0.3495, 0.21, 0.25, 0.225, 0.25, 0.225, 0.3472, 0.295, 0.3351, 0.295, 0.6647, 0.28, 0.6621, 0.28, 0.3378, 0.325, 0.33, 0.325, 0.6699, 0.31, 0.6673, 0.31, 0.3325, 0.355, 0.325, 0.355, 0.6748, 0.34, 0.6724, 0.34, 0.3275, 0.385, 0.3206, 0.385, 0.6792, 0.37, 0.6771, 0.37, 0.3227, 0.485, 0.3117, 0.485, 0.6881, 0.475, 0.6877, 0.475, 0.3121, 0.515, 0.3117, 0.515, 0.6881, 0.5, 0.6882, 0.5, 0.3116, 0.59, 0.3173, 0.59, 0.6825, 0.575, 0.6841, 0.575, 0.3157, 0.62, 0.3213, 0.62, 0.6785, 0.605, 0.6806, 0.605, 0.3192, 0.65, 0.3258, 0.65, 0.674, 0.635, 0.6763, 0.635, 0.3235, 0.68, 0.3308, 0.68, 0.669, 0.665, 0.6715, 0.665, 0.3283, 0.765, 0.3456, 0.765, 0.25, 0.78, 0.25, 0.78, 0.3479, 0.795, 0.3502, 0.795, 0.25, 0.81, 0.25, 0.81, 0.3523, 0.885, 0.3605, 0.885, 0.6394, 0.87, 0.6407, 0.87, 0.3591, 0.9, 0.3617, 0.9, 0.25, 0.915, 0.25, 0.915, 0.3627, 0.945, 0.3643, 0.945, 0.6356, 0.93, 0.6363, 0.93, 0.3636, 0.96, 0.3648, 0.96, 0.25, 0.975, 0.25, 0.975, 0.3652, 0.985, 0.3654, 0.985, 0.25, 1.0, 0.25, 1.0, 0.3655])
me_poprzeczka_001.materials.append(mat_mat_1)
me_poprzeczka_001.use_remesh_preserve_volume = False
me_poprzeczka_001.use_remesh_preserve_attributes = False
me_poprzeczka_001.use_mirror_vertex_groups = False
me_poprzeczka_001.update()
me_baner_1a_001 = bpy.data.meshes.new('baner_1a.001')
me_baner_1a_001.from_pydata([(-106.4, 12.05, 11.96), (-106.4, 12.05, 72.13), (-105.3, 12.98, 72.13), (-105.3, 12.98, 11.96), (-104.1, 13.8, 11.96), (-104.1, 13.8, 72.13), (-102.8, 14.5, 72.13), (-102.8, 14.5, 11.96), (-84.87, 11.72, 11.96), (-84.87, 11.72, 72.13), (-83.85, 10.66, 72.13), (-83.85, 10.66, 11.96), (-101.4, 15.08, 72.13), (-101.4, 15.08, 11.96), (-98.44, 15.85, 72.13), (-98.44, 15.85, 11.96), (-99.93, 15.53, 11.96), (-99.94, 15.53, 72.13), (-95.84, 16.06, 72.13), (-95.84, 16.06, 11.96), (-97.41, 15.98, 11.96), (-97.41, 15.98, 72.13), (-94.26, 15.98, 72.13), (-94.26, 15.98, 11.96), (-88.48, 14.28, 72.13), (-88.48, 14.28, 11.96), (-89.83, 14.9, 11.96), (-89.83, 14.9, 72.13), (-85.99, 12.68, 72.13), (-85.99, 12.68, 11.96), (-87.19, 13.54, 11.96), (-87.19, 13.54, 72.13), (-92.73, 15.76, 72.13), (-92.73, 15.76, 11.96), (-91.25, 15.4, 11.96), (-91.26, 15.4, 72.13), (-107.5, 11.03, 11.96), (-107.5, 11.03, 72.13)], [], [(0, 1, 2, 3), (4, 5, 6, 7), (8, 9, 10, 11), (5, 4, 3, 2), (12, 13, 7, 6), (14, 15, 16, 17), (18, 19, 20, 21), (22, 23, 19, 18), (24, 25, 26, 27), (28, 29, 30, 31), (23, 22, 32, 33), (34, 35, 27, 26), (36, 37, 1, 0), (13, 12, 17, 16), (15, 14, 21, 20), (33, 32, 35, 34), (25, 24, 31, 30), (29, 28, 9, 8)])
me_baner_1a_001.polygons.foreach_set('use_smooth', [True] * 18)
_uv = me_baner_1a_001.uv_layers.new(name='UVMap')
_uv.uv.foreach_set('vector', [0.9962, 0.6834, -0.001416, 0.6834, -0.001416, 0.6644, 0.9962, 0.6644, 0.9962, 0.6439, -0.001416, 0.644, -0.001416, 0.6223, 0.9962, 0.6222, 0.9962, 0.3258, -0.001416, 0.3258, -0.001416, 0.3088, 0.9962, 0.3088, -0.001416, 0.644, 0.9962, 0.6439, 0.9962, 0.6644, -0.001416, 0.6644, -0.001416, 0.5994, 0.9962, 0.5994, 0.9962, 0.6222, -0.001416, 0.6223, -0.001416, 0.5507, 0.9962, 0.5507, 0.9962, 0.5755, -0.001416, 0.5755, -0.001416, 0.5076, 0.9962, 0.5076, 0.9962, 0.5337, -0.001416, 0.5337, -0.001416, 0.4815, 0.9962, 0.4815, 0.9962, 0.5076, -0.001416, 0.5076, -0.001416, 0.3856, 0.9962, 0.3856, 0.9962, 0.408, -0.001416, 0.4081, -0.001416, 0.3443, 0.9962, 0.3443, 0.9962, 0.3643, -0.001416, 0.3643, 0.9962, 0.4815, -0.001416, 0.4815, -0.001416, 0.4561, 0.9962, 0.4561, 0.9962, 0.4316, -0.001416, 0.4316, -0.001416, 0.4081, 0.9962, 0.408, 0.9962, 0.7009, -0.001416, 0.7009, -0.001416, 0.6834, 0.9962, 0.6834, 0.9962, 0.5994, -0.001416, 0.5994, -0.001416, 0.5755, 0.9962, 0.5755, 0.9962, 0.5507, -0.001416, 0.5507, -0.001416, 0.5337, 0.9962, 0.5337, 0.9962, 0.4561, -0.001416, 0.4561, -0.001416, 0.4316, 0.9962, 0.4316, 0.9962, 0.3856, -0.001416, 0.3856, -0.001416, 0.3643, 0.9962, 0.3643, 0.9962, 0.3443, -0.001416, 0.3443, -0.001416, 0.3258, 0.9962, 0.3258])
me_baner_1a_001.materials.append(mat_mat_1)
me_baner_1a_001.use_remesh_preserve_volume = False
me_baner_1a_001.use_remesh_preserve_attributes = False
me_baner_1a_001.use_mirror_vertex_groups = False
me_baner_1a_001.update()
me_noga_1_001 = bpy.data.meshes.new('noga_1.001')
me_noga_1_001.from_pydata([(-111.9, -1.175e-05, 72.13), (-111.9, -1.822e-05, 111.8), (-111.8, 1.574, 111.7), (-111.8, 1.574, 72.13), (-111.8, 1.574, 11.96), (-111.6, 3.104, 11.96), (-111.6, 3.104, -0.03975), (-111.8, 1.574, -0.03975), (-111.6, 3.104, 72.13), (-111.6, 3.104, 111.5), (-111.2, 4.583, 111.2), (-111.2, 4.583, 72.13), (-111.2, 4.583, 11.96), (-110.7, 6.004, 72.13), (-110.7, 6.004, 11.96), (-110.7, 6.004, 110.7), (-110.1, 7.36, 110.0), (-110.1, 7.36, 72.13), (-110.1, 7.36, 11.96), (-109.3, 8.644, 11.96), (-109.3, 8.644, -0.03979), (-110.1, 7.36, -0.03978), (-109.3, 8.644, 72.13), (-109.3, 8.644, 109.3), (-108.5, 9.849, 108.4), (-108.5, 9.849, 72.13), (-107.5, 10.97, 107.5), (-107.5, 10.97, 72.13), (-106.5, 11.99, 106.4), (-106.5, 11.99, 72.13), (-105.3, 12.92, 105.3), (-105.3, 12.92, 72.13), (-104.1, 13.74, 104.0), (-104.1, 13.74, 72.13), (-102.8, 14.44, 102.7), (-102.8, 14.44, 72.13), (-102.8, 14.44, 11.96), (-101.4, 15.02, 11.96), (-101.4, 15.02, -0.03992), (-102.8, 14.44, -0.0399), (-101.4, 15.02, 72.13), (-101.4, 15.02, 101.4), (-99.96, 15.47, 99.91), (-99.96, 15.47, 72.13), (-99.96, 15.47, 11.96), (-98.46, 15.79, 72.13), (-98.46, 15.79, 11.96), (-98.46, 15.79, 98.41), (-97.43, 15.92, 97.39), (-97.44, 15.92, 72.13), (-95.86, 16.0, 95.81), (-95.86, 16.0, 72.13), (-94.29, 15.92, 94.24), (-94.29, 15.92, 72.13), (-92.76, 15.7, 92.71), (-92.76, 15.7, 72.13), (-92.76, 15.7, 11.96), (-91.28, 15.34, 11.96), (-91.28, 15.34, -0.0401), (-92.76, 15.7, -0.04007), (-91.28, 15.34, 72.13), (-91.28, 15.34, 91.23), (-89.86, 14.84, 89.81), (-89.86, 14.84, 72.13), (-89.86, 14.84, 11.96), (-88.5, 14.22, 11.96), (-88.5, 14.22, -0.04014), (-89.86, 14.84, -0.04012), (-88.5, 14.22, 72.13), (-88.5, 14.22, 88.45), (-87.22, 13.48, 87.17), (-87.22, 13.48, 72.13), (-87.22, 13.48, 11.96), (-86.01, 12.62, 72.13), (-86.01, 12.62, 11.96), (-86.01, 12.62, 85.97), (-84.89, 11.66, 84.85), (-84.89, 11.66, 72.13), (-84.89, 11.66, 11.96), (-83.87, 10.6, 72.13), (-83.87, 10.6, 11.96), (-83.87, 10.6, 83.82), (-82.94, 9.457, 82.9), (-82.94, 9.457, 72.13), (-82.13, 8.225, 82.08), (-82.13, 8.225, 72.13), (-81.42, 6.916, 81.38), (-81.42, 6.916, 72.13), (-80.84, 5.537, 80.79), (-80.84, 5.537, 72.13), (-80.39, 4.096, 80.34), (-80.39, 4.096, 72.13), (-80.07, 2.599, 80.02), (-80.07, 2.599, 72.13), (-80.07, 2.599, 11.96), (-79.94, 1.574, 11.96), (-79.94, 1.574, -0.04029), (-80.07, 2.599, -0.04029), (-79.94, 1.574, 72.13), (-79.94, 1.574, 79.89), (-79.86, -1.3e-05, 79.81), (-79.86, -1.175e-05, 72.13), (-79.86, -1.948e-06, 11.96), (-79.94, -1.574, 11.96), (-79.94, -1.574, -0.04029), (-79.86, 6.565e-09, -0.04029), (-79.94, -1.574, 72.13), (-79.94, -1.574, 79.89), (-80.16, -3.104, 80.11), (-80.16, -3.104, 72.13), (-80.52, -4.583, 80.48), (-80.52, -4.583, 72.13), (-81.02, -6.004, 80.97), (-81.02, -6.004, 72.13), (-81.64, -7.36, 81.6), (-81.64, -7.36, 72.13), (-81.64, -7.36, 11.96), (-82.39, -8.644, 72.13), (-82.39, -8.644, 11.96), (-82.39, -8.644, 82.34), (-83.24, -9.849, 83.19), (-83.24, -9.849, 72.13), (-83.24, -9.849, 11.96), (-84.2, -10.97, 72.13), (-84.2, -10.97, 11.96), (-84.2, -10.97, 84.15), (-85.26, -11.99, 85.21), (-85.26, -11.99, 72.13), (-85.26, -11.99, 11.96), (-86.4, -12.92, 72.13), (-86.41, -12.92, 11.96), (-86.4, -12.92, 86.36), (-87.64, -13.74, 87.59), (-87.64, -13.74, 72.13), (-87.64, -13.74, 11.96), (-88.95, -14.44, 72.13), (-88.95, -14.44, 11.96), (-88.94, -14.44, 88.9), (-90.32, -15.02, 90.28), (-90.32, -15.02, 72.13), (-91.76, -15.47, 91.72), (-91.76, -15.47, 72.13), (-93.26, -15.79, 93.21), (-93.26, -15.79, 72.13), (-94.29, -15.92, 94.24), (-94.29, -15.92, 72.13), (-95.86, -16.0, 95.81), (-95.86, -16.0, 72.13), (-97.43, -15.92, 97.39), (-97.44, -15.92, 72.13), (-97.44, -15.92, 11.96), (-98.97, -15.7, 11.96), (-98.97, -15.7, -0.03997), (-97.44, -15.92, -0.04), (-98.97, -15.7, 72.13), (-98.96, -15.7, 98.92), (-100.4, -15.34, 100.4), (-100.4, -15.34, 72.13), (-100.4, -15.34, 11.96), (-101.9, -14.84, 11.96), (-101.9, -14.84, -0.03992), (-100.4, -15.34, -0.03995), (-101.9, -14.84, 72.13), (-101.9, -14.84, 101.8), (-103.2, -14.22, 103.2), (-103.2, -14.22, 72.13), (-104.5, -13.48, 104.5), (-104.5, -13.48, 72.13), (-105.7, -12.62, 105.7), (-105.7, -12.62, 72.13), (-106.8, -11.66, 106.8), (-106.8, -11.66, 72.13), (-106.8, -11.66, 11.96), (-107.9, -10.6, 72.13), (-107.9, -10.6, 11.96), (-107.9, -10.6, 107.8), (-108.8, -9.457, 108.7), (-108.8, -9.457, 72.13), (-108.8, -9.457, 11.96), (-109.6, -8.225, 11.96), (-109.6, -8.225, -0.03979), (-108.8, -9.457, -0.0398), (-109.6, -8.225, 72.13), (-109.6, -8.225, 109.5), (-110.3, -6.916, 110.3), (-110.3, -6.916, 72.13), (-110.3, -6.916, 11.96), (-110.9, -5.537, 11.96), (-110.9, -5.537, -0.03977), (-110.3, -6.916, -0.03978), (-110.9, -5.537, 72.13), (-110.9, -5.537, 110.8), (-111.3, -4.096, 111.3), (-111.3, -4.096, 72.13), (-111.3, -4.096, 11.96), (-111.7, -2.599, 72.13), (-111.7, -2.599, 11.96), (-111.7, -2.599, 111.6), (-111.8, -1.574, 111.7), (-111.8, -1.574, 72.13), (-111.8, -1.574, 11.96), (-111.9, -1.948e-06, 11.96), (-111.9, 6.476e-09, -0.03975), (-108.5, 9.849, 11.96), (-108.5, 9.849, -0.0398), (-107.5, 10.97, 11.96), (-107.5, 10.97, -0.03982), (-106.5, 11.99, 11.96), (-105.3, 12.92, 11.96), (-104.1, 13.74, 11.96), (-99.96, 15.47, -0.03995), (-97.44, 15.92, 11.96), (-95.86, 16.0, 11.96), (-95.86, 16.0, -0.04002), (-97.44, 15.92, -0.03999), (-94.29, 15.92, 11.96), (-94.29, 15.92, -0.04005), (-84.89, 11.66, -0.04021), (-86.01, 12.62, -0.04019), (-82.94, 9.457, 11.96), (-82.94, 9.457, -0.04024), (-83.87, 10.6, -0.04022), (-82.13, 8.225, 11.96), (-82.13, 8.225, -0.04025), (-81.42, 6.916, 11.96), (-81.42, 6.916, -0.04027), (-80.84, 5.537, 11.96), (-80.39, 4.096, 11.96), (-80.16, -3.104, 11.96), (-80.16, -3.104, -0.04029), (-80.53, -4.583, 11.96), (-81.02, -6.004, 11.96), (-85.26, -11.99, -0.0402), (-84.2, -10.97, -0.04022), (-90.32, -15.02, 11.96), (-91.77, -15.47, 11.96), (-91.77, -15.47, -0.04009), (-90.32, -15.02, -0.04012), (-93.26, -15.79, 11.96), (-94.29, -15.92, 11.96), (-94.29, -15.92, -0.04005), (-93.26, -15.79, -0.04007), (-95.86, -16.0, 11.96), (-103.2, -14.22, 11.96), (-104.5, -13.48, 11.96), (-104.5, -13.48, -0.03988), (-103.2, -14.22, -0.0399), (-105.7, -12.62, 11.96), (-106.8, -11.66, -0.03984), (-105.7, -12.62, -0.03986), (-107.9, -10.6, -0.03982), (-110.7, 6.004, -0.03977), (-111.2, 4.583, -0.03976), (-98.46, 15.79, -0.03997), (-87.22, 13.48, -0.04017), (-82.39, -8.644, -0.04025), (-81.65, -7.36, -0.04027), (-83.24, -9.849, -0.04024), (-86.41, -12.92, -0.04018), (-88.95, -14.44, -0.04014), (-87.64, -13.74, -0.04016), (-111.7, -2.599, -0.03975), (-111.3, -4.096, -0.03976), (-111.8, -1.574, -0.03975), (-106.5, 11.99, -0.03984), (-105.3, 12.92, -0.03986), (-104.1, 13.74, -0.03988), (-80.84, 5.537, -0.04028), (-80.39, 4.096, -0.04028), (-80.53, -4.583, -0.04028), (-81.02, -6.004, -0.04028), (-95.86, -16.0, -0.04002)], [], [(0, 1, 2, 3), (4, 5, 6, 7), (8, 9, 10, 11), (12, 11, 13, 14), (13, 15, 16, 17), (18, 19, 20, 21), (22, 23, 24, 25), (25, 24, 26, 27), (27, 26, 28, 29), (29, 28, 30, 31), (31, 30, 32, 33), (33, 32, 34, 35), (36, 37, 38, 39), (40, 41, 42, 43), (44, 43, 45, 46), (45, 47, 48, 49), (49, 48, 50, 51), (51, 50, 52, 53), (53, 52, 54, 55), (56, 57, 58, 59), (60, 61, 62, 63), (64, 65, 66, 67), (68, 69, 70, 71), (72, 71, 73, 74), (73, 75, 76, 77), (78, 77, 79, 80), (79, 81, 82, 83), (83, 82, 84, 85), (85, 84, 86, 87), (87, 86, 88, 89), (89, 88, 90, 91), (91, 90, 92, 93), (94, 95, 96, 97), (98, 99, 100, 101), (102, 103, 104, 105), (106, 107, 108, 109), (109, 108, 110, 111), (111, 110, 112, 113), (113, 112, 114, 115), (116, 115, 117, 118), (117, 119, 120, 121), (122, 121, 123, 124), (123, 125, 126, 127), (128, 127, 129, 130), (129, 131, 132, 133), (134, 133, 135, 136), (135, 137, 138, 139), (139, 138, 140, 141), (141, 140, 142, 143), (143, 142, 144, 145), (145, 144, 146, 147), (147, 146, 148, 149), (150, 151, 152, 153), (154, 155, 156, 157), (158, 159, 160, 161), (162, 163, 164, 165), (165, 164, 166, 167), (167, 166, 168, 169), (169, 168, 170, 171), (172, 171, 173, 174), (173, 175, 176, 177), (178, 179, 180, 181), (182, 183, 184, 185), (186, 187, 188, 189), (190, 191, 192, 193), (194, 193, 195, 196), (195, 197, 198, 199), (200, 199, 0, 201), (4, 7, 202, 201), (3, 2, 9, 8), (11, 12, 5, 8), (11, 10, 15, 13), (17, 18, 14, 13), (17, 16, 23, 22), (203, 204, 20, 19), (205, 206, 204, 203), (29, 207, 205, 27), (31, 208, 207, 29), (33, 209, 208, 31), (35, 36, 209, 33), (35, 34, 41, 40), (44, 210, 38, 37), (43, 42, 47, 45), (49, 211, 46, 45), (212, 213, 214, 211), (215, 216, 213, 212), (55, 56, 215, 53), (55, 54, 61, 60), (64, 67, 58, 57), (63, 62, 69, 68), (71, 72, 65, 68), (71, 70, 75, 73), (78, 217, 218, 74), (77, 76, 81, 79), (219, 220, 221, 80), (222, 223, 220, 219), (224, 225, 223, 222), (89, 226, 224, 87), (91, 227, 226, 89), (93, 94, 227, 91), (93, 92, 99, 98), (102, 105, 96, 95), (101, 100, 107, 106), (228, 229, 104, 103), (111, 230, 228, 109), (113, 231, 230, 111), (115, 116, 231, 113), (115, 114, 119, 117), (121, 122, 118, 117), (121, 120, 125, 123), (128, 232, 233, 124), (127, 126, 131, 129), (133, 134, 130, 129), (133, 132, 137, 135), (139, 234, 136, 135), (235, 236, 237, 234), (143, 238, 235, 141), (239, 240, 241, 238), (147, 242, 239, 145), (149, 150, 242, 147), (149, 148, 155, 154), (158, 161, 152, 151), (157, 156, 163, 162), (165, 243, 159, 162), (244, 245, 246, 243), (169, 247, 244, 167), (172, 248, 249, 247), (171, 170, 175, 173), (178, 181, 250, 174), (177, 176, 183, 182), (185, 186, 179, 182), (185, 184, 191, 190), (193, 194, 187, 190), (193, 192, 197, 195), (199, 200, 196, 195), (199, 198, 1, 0), (4, 3, 8, 5), (14, 251, 252, 12), (18, 17, 22, 19), (36, 35, 40, 37), (46, 253, 210, 44), (56, 55, 60, 57), (64, 63, 68, 65), (74, 218, 254, 72), (80, 221, 217, 78), (94, 93, 98, 95), (102, 101, 106, 103), (118, 255, 256, 116), (124, 233, 257, 122), (130, 258, 232, 128), (136, 259, 260, 134), (150, 149, 154, 151), (158, 157, 162, 159), (174, 250, 248, 172), (178, 177, 182, 179), (186, 185, 190, 187), (196, 261, 262, 194), (201, 202, 263, 200), (201, 0, 3, 4), (12, 252, 6, 5), (18, 21, 251, 14), (19, 22, 25, 203), (203, 25, 27, 205), (207, 264, 206, 205), (208, 265, 264, 207), (209, 266, 265, 208), (36, 39, 266, 209), (37, 40, 43, 44), (211, 214, 253, 46), (211, 49, 51, 212), (212, 51, 53, 215), (56, 59, 216, 215), (57, 60, 63, 64), (72, 254, 66, 65), (74, 73, 77, 78), (80, 79, 83, 219), (219, 83, 85, 222), (222, 85, 87, 224), (226, 267, 225, 224), (227, 268, 267, 226), (94, 97, 268, 227), (95, 98, 101, 102), (103, 106, 109, 228), (230, 269, 229, 228), (231, 270, 269, 230), (116, 256, 270, 231), (122, 257, 255, 118), (124, 123, 127, 128), (134, 260, 258, 130), (234, 237, 259, 136), (234, 139, 141, 235), (238, 241, 236, 235), (238, 143, 145, 239), (242, 271, 240, 239), (150, 153, 271, 242), (151, 154, 157, 158), (243, 246, 160, 159), (243, 165, 167, 244), (247, 249, 245, 244), (247, 169, 171, 172), (174, 173, 177, 178), (186, 189, 180, 179), (194, 262, 188, 187), (200, 263, 261, 196)])
me_noga_1_001.polygons.foreach_set('use_smooth', [True] * 204)
_uv = me_noga_1_001.uv_layers.new(name='UVMap')
_uv.uv.foreach_set('vector', [0.0, 0.8387, 0.0, 0.75, 0.015, 0.75, 0.015, 0.8386, 0.015, 0.9732, 0.03, 0.9731, 0.03, 1.0, 0.015, 1.0, 0.03, 0.8383, 0.03, 0.75, 0.045, 0.75, 0.045, 0.8377, 0.045, 0.973, 0.045, 0.8377, 0.06, 0.837, 0.06, 0.9729, 0.06, 0.837, 0.06, 0.75, 0.075, 0.75, 0.075, 0.8361, 0.075, 0.9727, 0.09, 0.9726, 0.09, 1.0, 0.075, 1.0, 0.09, 0.835, 0.09, 0.75, 0.105, 0.75, 0.105, 0.8337, 0.105, 0.8337, 0.105, 0.75, 0.12, 0.75, 0.12, 0.8322, 0.12, 0.8322, 0.12, 0.75, 0.135, 0.75, 0.135, 0.8305, 0.135, 0.8305, 0.135, 0.75, 0.15, 0.75, 0.15, 0.8287, 0.15, 0.8287, 0.15, 0.75, 0.165, 0.75, 0.165, 0.8266, 0.165, 0.8266, 0.165, 0.75, 0.18, 0.75, 0.18, 0.8244, 0.18, 0.9708, 0.195, 0.9704, 0.195, 1.0, 0.18, 1.0, 0.195, 0.822, 0.195, 0.75, 0.21, 0.75, 0.21, 0.8195, 0.21, 0.97, 0.21, 0.8195, 0.225, 0.8167, 0.225, 0.9695, 0.225, 0.8167, 0.225, 0.75, 0.235, 0.75, 0.235, 0.8148, 0.235, 0.8148, 0.235, 0.75, 0.25, 0.75, 0.25, 0.8118, 0.25, 0.8118, 0.25, 0.75, 0.265, 0.75, 0.265, 0.8086, 0.265, 0.8086, 0.265, 0.75, 0.28, 0.75, 0.28, 0.8055, 0.28, 0.9677, 0.295, 0.9671, 0.295, 1.0, 0.28, 1.0, 0.295, 0.8023, 0.295, 0.75, 0.31, 0.75, 0.31, 0.7992, 0.31, 0.9666, 0.325, 0.9661, 0.325, 1.0, 0.31, 1.0, 0.325, 0.7961, 0.325, 0.75, 0.34, 0.75, 0.34, 0.7931, 0.34, 0.9656, 0.34, 0.7931, 0.355, 0.7902, 0.355, 0.9651, 0.355, 0.7902, 0.355, 0.75, 0.37, 0.75, 0.37, 0.7874, 0.37, 0.9647, 0.37, 0.7874, 0.385, 0.7848, 0.385, 0.9642, 0.385, 0.7848, 0.385, 0.75, 0.4, 0.75, 0.4, 0.7824, 0.4, 0.7824, 0.4, 0.75, 0.415, 0.75, 0.415, 0.7803, 0.415, 0.7803, 0.415, 0.75, 0.43, 0.75, 0.43, 0.7784, 0.43, 0.7784, 0.43, 0.75, 0.445, 0.75, 0.445, 0.7768, 0.445, 0.7768, 0.445, 0.75, 0.46, 0.75, 0.46, 0.7755, 0.46, 0.7755, 0.46, 0.75, 0.475, 0.75, 0.475, 0.7746, 0.475, 0.9625, 0.485, 0.9625, 0.485, 1.0, 0.475, 1.0, 0.485, 0.7743, 0.485, 0.75, 0.5, 0.75, 0.5, 0.7741, 0.5, 0.9624, 0.515, 0.9625, 0.515, 1.0, 0.5, 1.0, 0.515, 0.7743, 0.515, 0.75, 0.53, 0.75, 0.53, 0.7749, 0.53, 0.7749, 0.53, 0.75, 0.545, 0.75, 0.545, 0.7759, 0.545, 0.7759, 0.545, 0.75, 0.56, 0.75, 0.56, 0.7773, 0.56, 0.7773, 0.56, 0.75, 0.575, 0.75, 0.575, 0.779, 0.575, 0.9633, 0.575, 0.779, 0.59, 0.781, 0.59, 0.9636, 0.59, 0.781, 0.59, 0.75, 0.605, 0.75, 0.605, 0.7832, 0.605, 0.964, 0.605, 0.7832, 0.62, 0.7857, 0.62, 0.9644, 0.62, 0.7857, 0.62, 0.75, 0.635, 0.75, 0.635, 0.7884, 0.635, 0.9648, 0.635, 0.7884, 0.65, 0.7912, 0.65, 0.9653, 0.65, 0.7912, 0.65, 0.75, 0.665, 0.75, 0.665, 0.7941, 0.665, 0.9658, 0.665, 0.7941, 0.68, 0.7971, 0.68, 0.9663, 0.68, 0.7971, 0.68, 0.75, 0.695, 0.75, 0.695, 0.8002, 0.695, 0.8002, 0.695, 0.75, 0.71, 0.75, 0.71, 0.8034, 0.71, 0.8034, 0.71, 0.75, 0.725, 0.75, 0.725, 0.8065, 0.725, 0.8065, 0.725, 0.75, 0.735, 0.75, 0.735, 0.8086, 0.735, 0.8086, 0.735, 0.75, 0.75, 0.75, 0.75, 0.8118, 0.75, 0.8118, 0.75, 0.75, 0.765, 0.75, 0.765, 0.8148, 0.765, 0.9692, 0.78, 0.9697, 0.78, 1.0, 0.765, 1.0, 0.78, 0.8177, 0.78, 0.75, 0.795, 0.75, 0.795, 0.8204, 0.795, 0.9701, 0.81, 0.9705, 0.81, 1.0, 0.795, 1.0, 0.81, 0.8229, 0.81, 0.75, 0.825, 0.75, 0.825, 0.8252, 0.825, 0.8252, 0.825, 0.75, 0.84, 0.75, 0.84, 0.8273, 0.84, 0.8273, 0.84, 0.75, 0.855, 0.75, 0.855, 0.8293, 0.855, 0.8293, 0.855, 0.75, 0.87, 0.75, 0.87, 0.8311, 0.87, 0.9719, 0.87, 0.8311, 0.885, 0.8327, 0.885, 0.9722, 0.885, 0.8327, 0.885, 0.75, 0.9, 0.75, 0.9, 0.8341, 0.9, 0.9724, 0.915, 0.9726, 0.915, 1.0, 0.9, 1.0, 0.915, 0.8354, 0.915, 0.75, 0.93, 0.75, 0.93, 0.8364, 0.93, 0.9728, 0.945, 0.9729, 0.945, 1.0, 0.93, 1.0, 0.945, 0.8373, 0.945, 0.75, 0.96, 0.75, 0.96, 0.8379, 0.96, 0.9731, 0.96, 0.8379, 0.975, 0.8384, 0.975, 0.9731, 0.975, 0.8384, 0.975, 0.75, 0.985, 0.75, 0.985, 0.8386, 0.985, 0.9732, 0.985, 0.8386, 1.0, 0.8387, 1.0, 0.9732, 0.015, 0.9732, 0.015, 1.0, 0.0, 1.0, 0.0, 0.9732, 0.015, 0.8386, 0.015, 0.75, 0.03, 0.75, 0.03, 0.8383, 0.045, 0.8377, 0.045, 0.973, 0.03, 0.9731, 0.03, 0.8383, 0.045, 0.8377, 0.045, 0.75, 0.06, 0.75, 0.06, 0.837, 0.075, 0.8361, 0.075, 0.9727, 0.06, 0.9729, 0.06, 0.837, 0.075, 0.8361, 0.075, 0.75, 0.09, 0.75, 0.09, 0.835, 0.105, 0.9723, 0.105, 1.0, 0.09, 1.0, 0.09, 0.9726, 0.12, 0.9721, 0.12, 1.0, 0.105, 1.0, 0.105, 0.9723, 0.135, 0.8305, 0.135, 0.9718, 0.12, 0.9721, 0.12, 0.8322, 0.15, 0.8287, 0.15, 0.9715, 0.135, 0.9718, 0.135, 0.8305, 0.165, 0.8266, 0.165, 0.9712, 0.15, 0.9715, 0.15, 0.8287, 0.18, 0.8244, 0.18, 0.9708, 0.165, 0.9712, 0.165, 0.8266, 0.18, 0.8244, 0.18, 0.75, 0.195, 0.75, 0.195, 0.822, 0.21, 0.97, 0.21, 1.0, 0.195, 1.0, 0.195, 0.9704, 0.21, 0.8195, 0.21, 0.75, 0.225, 0.75, 0.225, 0.8167, 0.235, 0.8148, 0.235, 0.9692, 0.225, 0.9695, 0.225, 0.8167, 0.25, 0.9687, 0.25, 1.0, 0.235, 1.0, 0.235, 0.9692, 0.265, 0.9682, 0.265, 1.0, 0.25, 1.0, 0.25, 0.9687, 0.28, 0.8055, 0.28, 0.9677, 0.265, 0.9682, 0.265, 0.8086, 0.28, 0.8055, 0.28, 0.75, 0.295, 0.75, 0.295, 0.8023, 0.31, 0.9666, 0.31, 1.0, 0.295, 1.0, 0.295, 0.9671, 0.31, 0.7992, 0.31, 0.75, 0.325, 0.75, 0.325, 0.7961, 0.34, 0.7931, 0.34, 0.9656, 0.325, 0.9661, 0.325, 0.7961, 0.34, 0.7931, 0.34, 0.75, 0.355, 0.75, 0.355, 0.7902, 0.37, 0.9647, 0.37, 1.0, 0.355, 1.0, 0.355, 0.9651, 0.37, 0.7874, 0.37, 0.75, 0.385, 0.75, 0.385, 0.7848, 0.4, 0.9638, 0.4, 1.0, 0.385, 1.0, 0.385, 0.9642, 0.415, 0.9635, 0.415, 1.0, 0.4, 1.0, 0.4, 0.9638, 0.43, 0.9632, 0.43, 1.0, 0.415, 1.0, 0.415, 0.9635, 0.445, 0.7768, 0.445, 0.9629, 0.43, 0.9632, 0.43, 0.7784, 0.46, 0.7755, 0.46, 0.9627, 0.445, 0.9629, 0.445, 0.7768, 0.475, 0.7746, 0.475, 0.9625, 0.46, 0.9627, 0.46, 0.7755, 0.475, 0.7746, 0.475, 0.75, 0.485, 0.75, 0.485, 0.7743, 0.5, 0.9624, 0.5, 1.0, 0.485, 1.0, 0.485, 0.9625, 0.5, 0.7741, 0.5, 0.75, 0.515, 0.75, 0.515, 0.7743, 0.53, 0.9626, 0.53, 1.0, 0.515, 1.0, 0.515, 0.9625, 0.545, 0.7759, 0.545, 0.9627, 0.53, 0.9626, 0.53, 0.7749, 0.56, 0.7773, 0.56, 0.963, 0.545, 0.9627, 0.545, 0.7759, 0.575, 0.779, 0.575, 0.9633, 0.56, 0.963, 0.56, 0.7773, 0.575, 0.779, 0.575, 0.75, 0.59, 0.75, 0.59, 0.781, 0.605, 0.7832, 0.605, 0.964, 0.59, 0.9636, 0.59, 0.781, 0.605, 0.7832, 0.605, 0.75, 0.62, 0.75, 0.62, 0.7857, 0.635, 0.9648, 0.635, 1.0, 0.62, 1.0, 0.62, 0.9644, 0.635, 0.7884, 0.635, 0.75, 0.65, 0.75, 0.65, 0.7912, 0.665, 0.7941, 0.665, 0.9658, 0.65, 0.9653, 0.65, 0.7912, 0.665, 0.7941, 0.665, 0.75, 0.68, 0.75, 0.68, 0.7971, 0.695, 0.8002, 0.695, 0.9668, 0.68, 0.9663, 0.68, 0.7971, 0.71, 0.9673, 0.71, 1.0, 0.695, 1.0, 0.695, 0.9668, 0.725, 0.8065, 0.725, 0.9678, 0.71, 0.9673, 0.71, 0.8034, 0.735, 0.9682, 0.735, 1.0, 0.725, 1.0, 0.725, 0.9678, 0.75, 0.8118, 0.75, 0.9687, 0.735, 0.9682, 0.735, 0.8086, 0.765, 0.8148, 0.765, 0.9692, 0.75, 0.9687, 0.75, 0.8118, 0.765, 0.8148, 0.765, 0.75, 0.78, 0.75, 0.78, 0.8177, 0.795, 0.9701, 0.795, 1.0, 0.78, 1.0, 0.78, 0.9697, 0.795, 0.8204, 0.795, 0.75, 0.81, 0.75, 0.81, 0.8229, 0.825, 0.8252, 0.825, 0.9709, 0.81, 0.9705, 0.81, 0.8229, 0.84, 0.9713, 0.84, 1.0, 0.825, 1.0, 0.825, 0.9709, 0.855, 0.8293, 0.855, 0.9716, 0.84, 0.9713, 0.84, 0.8273, 0.87, 0.9719, 0.87, 1.0, 0.855, 1.0, 0.855, 0.9716, 0.87, 0.8311, 0.87, 0.75, 0.885, 0.75, 0.885, 0.8327, 0.9, 0.9724, 0.9, 1.0, 0.885, 1.0, 0.885, 0.9722, 0.9, 0.8341, 0.9, 0.75, 0.915, 0.75, 0.915, 0.8354, 0.93, 0.8364, 0.93, 0.9728, 0.915, 0.9726, 0.915, 0.8354, 0.93, 0.8364, 0.93, 0.75, 0.945, 0.75, 0.945, 0.8373, 0.96, 0.8379, 0.96, 0.9731, 0.945, 0.9729, 0.945, 0.8373, 0.96, 0.8379, 0.96, 0.75, 0.975, 0.75, 0.975, 0.8384, 0.985, 0.8386, 0.985, 0.9732, 0.975, 0.9731, 0.975, 0.8384, 0.985, 0.8386, 0.985, 0.75, 1.0, 0.75, 1.0, 0.8387, 0.015, 0.9732, 0.015, 0.8386, 0.03, 0.8383, 0.03, 0.9731, 0.06, 0.9729, 0.06, 1.0, 0.045, 1.0, 0.045, 0.973, 0.075, 0.9727, 0.075, 0.8361, 0.09, 0.835, 0.09, 0.9726, 0.18, 0.9708, 0.18, 0.8244, 0.195, 0.822, 0.195, 0.9704, 0.225, 0.9695, 0.225, 1.0, 0.21, 1.0, 0.21, 0.97, 0.28, 0.9677, 0.28, 0.8055, 0.295, 0.8023, 0.295, 0.9671, 0.31, 0.9666, 0.31, 0.7992, 0.325, 0.7961, 0.325, 0.9661, 0.355, 0.9651, 0.355, 1.0, 0.34, 1.0, 0.34, 0.9656, 0.385, 0.9642, 0.385, 1.0, 0.37, 1.0, 0.37, 0.9647, 0.475, 0.9625, 0.475, 0.7746, 0.485, 0.7743, 0.485, 0.9625, 0.5, 0.9624, 0.5, 0.7741, 0.515, 0.7743, 0.515, 0.9625, 0.59, 0.9636, 0.59, 1.0, 0.575, 1.0, 0.575, 0.9633, 0.62, 0.9644, 0.62, 1.0, 0.605, 1.0, 0.605, 0.964, 0.65, 0.9653, 0.65, 1.0, 0.635, 1.0, 0.635, 0.9648, 0.68, 0.9663, 0.68, 1.0, 0.665, 1.0, 0.665, 0.9658, 0.765, 0.9692, 0.765, 0.8148, 0.78, 0.8177, 0.78, 0.9697, 0.795, 0.9701, 0.795, 0.8204, 0.81, 0.8229, 0.81, 0.9705, 0.885, 0.9722, 0.885, 1.0, 0.87, 1.0, 0.87, 0.9719, 0.9, 0.9724, 0.9, 0.8341, 0.915, 0.8354, 0.915, 0.9726, 0.93, 0.9728, 0.93, 0.8364, 0.945, 0.8373, 0.945, 0.9729, 0.975, 0.9731, 0.975, 1.0, 0.96, 1.0, 0.96, 0.9731, 1.0, 0.9732, 1.0, 1.0, 0.985, 1.0, 0.985, 0.9732, 0.0, 0.9732, 0.0, 0.8387, 0.015, 0.8386, 0.015, 0.9732, 0.045, 0.973, 0.045, 1.0, 0.03, 1.0, 0.03, 0.9731, 0.075, 0.9727, 0.075, 1.0, 0.06, 1.0, 0.06, 0.9729, 0.09, 0.9726, 0.09, 0.835, 0.105, 0.8337, 0.105, 0.9723, 0.105, 0.9723, 0.105, 0.8337, 0.12, 0.8322, 0.12, 0.9721, 0.135, 0.9718, 0.135, 1.0, 0.12, 1.0, 0.12, 0.9721, 0.15, 0.9715, 0.15, 1.0, 0.135, 1.0, 0.135, 0.9718, 0.165, 0.9712, 0.165, 1.0, 0.15, 1.0, 0.15, 0.9715, 0.18, 0.9708, 0.18, 1.0, 0.165, 1.0, 0.165, 0.9712, 0.195, 0.9704, 0.195, 0.822, 0.21, 0.8195, 0.21, 0.97, 0.235, 0.9692, 0.235, 1.0, 0.225, 1.0, 0.225, 0.9695, 0.235, 0.9692, 0.235, 0.8148, 0.25, 0.8118, 0.25, 0.9687, 0.25, 0.9687, 0.25, 0.8118, 0.265, 0.8086, 0.265, 0.9682, 0.28, 0.9677, 0.28, 1.0, 0.265, 1.0, 0.265, 0.9682, 0.295, 0.9671, 0.295, 0.8023, 0.31, 0.7992, 0.31, 0.9666, 0.34, 0.9656, 0.34, 1.0, 0.325, 1.0, 0.325, 0.9661, 0.355, 0.9651, 0.355, 0.7902, 0.37, 0.7874, 0.37, 0.9647, 0.385, 0.9642, 0.385, 0.7848, 0.4, 0.7824, 0.4, 0.9638, 0.4, 0.9638, 0.4, 0.7824, 0.415, 0.7803, 0.415, 0.9635, 0.415, 0.9635, 0.415, 0.7803, 0.43, 0.7784, 0.43, 0.9632, 0.445, 0.9629, 0.445, 1.0, 0.43, 1.0, 0.43, 0.9632, 0.46, 0.9627, 0.46, 1.0, 0.445, 1.0, 0.445, 0.9629, 0.475, 0.9625, 0.475, 1.0, 0.46, 1.0, 0.46, 0.9627, 0.485, 0.9625, 0.485, 0.7743, 0.5, 0.7741, 0.5, 0.9624, 0.515, 0.9625, 0.515, 0.7743, 0.53, 0.7749, 0.53, 0.9626, 0.545, 0.9627, 0.545, 1.0, 0.53, 1.0, 0.53, 0.9626, 0.56, 0.963, 0.56, 1.0, 0.545, 1.0, 0.545, 0.9627, 0.575, 0.9633, 0.575, 1.0, 0.56, 1.0, 0.56, 0.963, 0.605, 0.964, 0.605, 1.0, 0.59, 1.0, 0.59, 0.9636, 0.62, 0.9644, 0.62, 0.7857, 0.635, 0.7884, 0.635, 0.9648, 0.665, 0.9658, 0.665, 1.0, 0.65, 1.0, 0.65, 0.9653, 0.695, 0.9668, 0.695, 1.0, 0.68, 1.0, 0.68, 0.9663, 0.695, 0.9668, 0.695, 0.8002, 0.71, 0.8034, 0.71, 0.9673, 0.725, 0.9678, 0.725, 1.0, 0.71, 1.0, 0.71, 0.9673, 0.725, 0.9678, 0.725, 0.8065, 0.735, 0.8086, 0.735, 0.9682, 0.75, 0.9687, 0.75, 1.0, 0.735, 1.0, 0.735, 0.9682, 0.765, 0.9692, 0.765, 1.0, 0.75, 1.0, 0.75, 0.9687, 0.78, 0.9697, 0.78, 0.8177, 0.795, 0.8204, 0.795, 0.9701, 0.825, 0.9709, 0.825, 1.0, 0.81, 1.0, 0.81, 0.9705, 0.825, 0.9709, 0.825, 0.8252, 0.84, 0.8273, 0.84, 0.9713, 0.855, 0.9716, 0.855, 1.0, 0.84, 1.0, 0.84, 0.9713, 0.855, 0.9716, 0.855, 0.8293, 0.87, 0.8311, 0.87, 0.9719, 0.885, 0.9722, 0.885, 0.8327, 0.9, 0.8341, 0.9, 0.9724, 0.93, 0.9728, 0.93, 1.0, 0.915, 1.0, 0.915, 0.9726, 0.96, 0.9731, 0.96, 1.0, 0.945, 1.0, 0.945, 0.9729, 0.985, 0.9732, 0.985, 1.0, 0.975, 1.0, 0.975, 0.9731])
me_noga_1_001.materials.append(mat_mat_002)
me_noga_1_001.use_remesh_preserve_volume = False
me_noga_1_001.use_remesh_preserve_attributes = False
me_noga_1_001.use_mirror_vertex_groups = False
me_noga_1_001.update()
me_baner_1_002 = bpy.data.meshes.new('baner_1.002')
me_baner_1_002.from_pydata([(-85.26, -12.05, 11.96), (-85.26, -12.05, 72.13), (-86.4, -12.98, 72.13), (-86.41, -12.98, 11.96), (-87.64, -13.8, 11.96), (-87.64, -13.8, 72.13), (-88.95, -14.5, 72.13), (-88.95, -14.5, 11.96), (-106.8, -11.72, 11.96), (-106.8, -11.72, 72.13), (-107.9, -10.66, 72.13), (-107.9, -10.66, 11.96), (-90.32, -15.08, 72.13), (-90.32, -15.08, 11.96), (-93.26, -15.85, 72.13), (-93.26, -15.85, 11.96), (-91.77, -15.53, 11.96), (-91.76, -15.53, 72.13), (-95.86, -16.06, 72.13), (-95.86, -16.06, 11.96), (-94.29, -15.98, 11.96), (-94.29, -15.98, 72.13), (-97.44, -15.98, 72.13), (-97.44, -15.98, 11.96), (-103.2, -14.28, 72.13), (-103.2, -14.28, 11.96), (-101.9, -14.9, 11.96), (-101.9, -14.9, 72.13), (-105.7, -12.68, 72.13), (-105.7, -12.68, 11.96), (-104.5, -13.54, 11.96), (-104.5, -13.54, 72.13), (-98.97, -15.76, 72.13), (-98.97, -15.76, 11.96), (-100.4, -15.4, 11.96), (-100.4, -15.4, 72.13), (-84.2, -11.03, 11.96), (-84.2, -11.03, 72.13)], [], [(0, 1, 2, 3), (4, 5, 6, 7), (8, 9, 10, 11), (5, 4, 3, 2), (12, 13, 7, 6), (14, 15, 16, 17), (18, 19, 20, 21), (22, 23, 19, 18), (24, 25, 26, 27), (28, 29, 30, 31), (23, 22, 32, 33), (34, 35, 27, 26), (36, 37, 1, 0), (13, 12, 17, 16), (15, 14, 21, 20), (33, 32, 35, 34), (25, 24, 31, 30), (29, 28, 9, 8)])
me_baner_1_002.polygons.foreach_set('use_smooth', [True] * 18)
_uv = me_baner_1_002.uv_layers.new(name='UVMap')
_uv.uv.foreach_set('vector', [0.002164, 0.311, 0.9977, 0.311, 0.9977, 0.33, 0.002164, 0.33, 0.002164, 0.3504, 0.9977, 0.3504, 0.9977, 0.3721, 0.002164, 0.3721, 0.002164, 0.668, 0.9977, 0.6679, 0.9977, 0.6849, 0.002164, 0.6849, 0.9977, 0.3504, 0.002164, 0.3504, 0.002164, 0.33, 0.9977, 0.33, 0.9977, 0.3949, 0.002164, 0.3949, 0.002164, 0.3721, 0.9977, 0.3721, 0.9977, 0.4435, 0.002164, 0.4435, 0.002164, 0.4187, 0.9977, 0.4187, 0.9977, 0.4865, 0.002164, 0.4865, 0.002164, 0.4605, 0.9977, 0.4604, 0.9977, 0.5125, 0.002164, 0.5125, 0.002164, 0.4865, 0.9977, 0.4865, 0.9977, 0.6083, 0.002164, 0.6083, 0.002164, 0.5858, 0.9977, 0.5858, 0.9977, 0.6494, 0.002164, 0.6494, 0.002164, 0.6295, 0.9977, 0.6295, 0.002164, 0.5125, 0.9977, 0.5125, 0.9977, 0.5378, 0.002164, 0.5379, 0.002164, 0.5623, 0.9977, 0.5623, 0.9977, 0.5858, 0.002164, 0.5858, 0.002164, 0.2936, 0.9977, 0.2935, 0.9977, 0.311, 0.002164, 0.311, 0.002164, 0.3949, 0.9977, 0.3949, 0.9977, 0.4187, 0.002164, 0.4187, 0.002164, 0.4435, 0.9977, 0.4435, 0.9977, 0.4604, 0.002164, 0.4605, 0.002164, 0.5379, 0.9977, 0.5378, 0.9977, 0.5623, 0.002164, 0.5623, 0.002164, 0.6083, 0.9977, 0.6083, 0.9977, 0.6295, 0.002164, 0.6295, 0.002164, 0.6494, 0.9977, 0.6494, 0.9977, 0.6679, 0.002164, 0.668])
me_baner_1_002.materials.append(mat_mat_1)
me_baner_1_002.use_remesh_preserve_volume = False
me_baner_1_002.use_remesh_preserve_attributes = False
me_baner_1_002.use_mirror_vertex_groups = False
me_baner_1_002.update()

# ---- objects
ob_baner_2_002 = bpy.data.objects.new('baner_2.002', me_baner_2_002)
ob_baner_3_002 = bpy.data.objects.new('baner_3.002', me_baner_3_002)
ob_noga_2_001 = bpy.data.objects.new('noga_2.001', me_noga_2_001)
ob_baner_2a_001 = bpy.data.objects.new('baner_2a.001', me_baner_2a_001)
ob_baner_3a_001 = bpy.data.objects.new('baner_3a.001', me_baner_3a_001)
ob_poprzeczka_001 = bpy.data.objects.new('poprzeczka.001', me_poprzeczka_001)
ob_baner_1a_001 = bpy.data.objects.new('baner_1a.001', me_baner_1a_001)
ob_noga_1_001 = bpy.data.objects.new('noga_1.001', me_noga_1_001)
ob_baner_1_002 = bpy.data.objects.new('baner_1.002', me_baner_1_002)

# ---- transforms, parenting, visibility, modifiers, constraints
ob_baner_2_002.location = (0.0, 0.0, 0.0)
ob_baner_2_002.lineart.crease_threshold = 0.0
ob_baner_3_002.location = (0.0, 0.0, 0.0)
ob_baner_3_002.lineart.crease_threshold = 0.0
ob_noga_2_001.location = (0.0, 0.0, 0.0)
ob_noga_2_001.lineart.crease_threshold = 0.0
ob_baner_2a_001.location = (0.0, 0.0, 0.0)
ob_baner_2a_001.lineart.crease_threshold = 0.0
ob_baner_3a_001.location = (0.0, 0.0, 0.0)
ob_baner_3a_001.lineart.crease_threshold = 0.0
ob_poprzeczka_001.location = (0.0, 0.0, 0.0)
ob_poprzeczka_001.lineart.crease_threshold = 0.0
ob_baner_1a_001.location = (0.0, 0.0, 0.0)
ob_baner_1a_001.lineart.crease_threshold = 0.0
ob_noga_1_001.location = (0.0, 0.0, 0.0)
ob_noga_1_001.lineart.crease_threshold = 0.0
ob_baner_1_002.location = (0.0, 0.0, 0.0)
ob_baner_1_002.lineart.crease_threshold = 0.0

# ---- collection membership
col_collection_1.objects.link(ob_baner_2_002)
col_collection_1.objects.link(ob_baner_3_002)
col_collection_1.objects.link(ob_noga_2_001)
col_collection_1.objects.link(ob_baner_2a_001)
col_collection_1.objects.link(ob_baner_3a_001)
col_collection_1.objects.link(ob_poprzeczka_001)
col_collection_1.objects.link(ob_baner_1a_001)
col_collection_1.objects.link(ob_noga_1_001)
col_collection_1.objects.link(ob_baner_1_002)

# ---- scene / render settings (as saved in the file)
scene.frame_start = 1; scene.frame_end = 250; scene.frame_set(28)
scene.render.engine = 'BLENDER_EEVEE_NEXT'
scene.render.resolution_percentage = 50
scene.render.dither_intensity = 0.0
scene.cycles.use_denoising = False
scene.cycles.samples = 128
scene.cycles.sampling_pattern = 'TABULATED_SOBOL'
scene.cycles.use_adaptive_sampling = False
scene.cycles.use_light_tree = False
scene.cycles.blur_glossy = 0.0
scene.cycles.sample_clamp_indirect = 0.0
scene.view_settings.view_transform = 'Standard'
scene.unit_settings.scale_length = 0.01
bpy.context.view_layer.update()

# ---- added for rendering (the .blend has no active camera and no usable light): camera, sun
cam_auto = bpy.data.cameras.new('AutoCamera')
cam_auto.lens = 50.0
cam_auto.sensor_width = 36.0
cam_auto.clip_end = 4094.84
ob_auto_camera = bpy.data.objects.new('AutoCamera', cam_auto)
scene.collection.objects.link(ob_auto_camera)
ob_auto_camera.location = (233.325, -279.99, 242.547)
ob_auto_camera.rotation_euler = (1.09748, -7.21219e-08, 0.694738)
scene.camera = ob_auto_camera
light_auto_sun = bpy.data.lights.new('AutoSun', 'SUN')
light_auto_sun.energy = 3.0
light_auto_sun.angle = 0.0523599
ob_auto_sun = bpy.data.objects.new('AutoSun', light_auto_sun)
scene.collection.objects.link(ob_auto_sun)
ob_auto_sun.rotation_euler = (0.872665, 0.174533, 0.523599)
bpy.context.view_layer.update()
